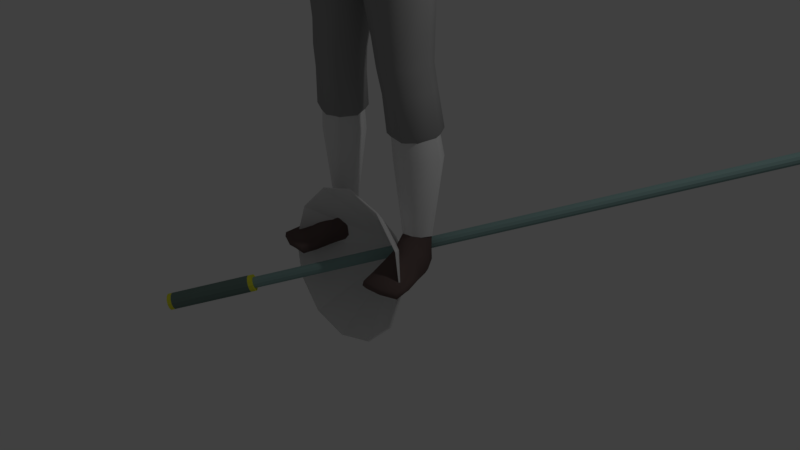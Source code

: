 # Source: Lancer_Var1_.blend  (saved by Blender 2.79.0; exported with 4.5.12 LTS)
import bpy
from mathutils import Matrix  # noqa: F401  (used for matrix-valued properties, if any)

bpy.ops.wm.read_factory_settings(use_empty=True)
scene = bpy.context.scene
scene.name = 'Scene'

# ---- collections
col_collection_1 = bpy.data.collections.new('Collection 1'); scene.collection.children.link(col_collection_1)
col_collection_2 = bpy.data.collections.new('Collection 2'); scene.collection.children.link(col_collection_2)
col_collection_3 = bpy.data.collections.new('Collection 3'); scene.collection.children.link(col_collection_3)
col_collection_4 = bpy.data.collections.new('Collection 4'); scene.collection.children.link(col_collection_4)
col_collection_5 = bpy.data.collections.new('Collection 5'); scene.collection.children.link(col_collection_5)
col_collection_11 = bpy.data.collections.new('Collection 11'); scene.collection.children.link(col_collection_11)
col_collection_12 = bpy.data.collections.new('Collection 12'); scene.collection.children.link(col_collection_12)
col_collection_13 = bpy.data.collections.new('Collection 13'); scene.collection.children.link(col_collection_13)
col_collection_14 = bpy.data.collections.new('Collection 14'); scene.collection.children.link(col_collection_14)
col_collection_15 = bpy.data.collections.new('Collection 15'); scene.collection.children.link(col_collection_15)

# ---- materials (node trees are filled in below, after node groups)
mat_s_skin = bpy.data.materials.new('S_Skin')
mat_s_skin.alpha_threshold = 0.0
mat_s_skin.use_transparent_shadow = False
mat_s_skin.diffuse_color = (0.8, 0.7, 0.34, 1.0)
mat_s_skin.roughness = 0.5
mat_s_skin.line_color = (0.0, 0.0, 0.0, 1.0)
mat_shirt = bpy.data.materials.new('Shirt')
mat_shirt.alpha_threshold = 0.0
mat_shirt.use_transparent_shadow = False
mat_shirt.diffuse_color = (0.5, 0.13, 0.13, 1.0)
mat_shirt.roughness = 0.5
mat_pants = bpy.data.materials.new('Pants')
mat_pants.alpha_threshold = 0.0
mat_pants.use_transparent_shadow = False
mat_pants.diffuse_color = (0.3343, 0.3343, 0.3343, 1.0)
mat_pants.roughness = 0.5
mat_hair = bpy.data.materials.new('Hair')
mat_hair.alpha_threshold = 0.0
mat_hair.use_transparent_shadow = False
mat_hair.diffuse_color = (0.0, 0.0, 0.0, 1.0)
mat_hair.roughness = 0.5
mat_shoes = bpy.data.materials.new('Shoes')
mat_shoes.alpha_threshold = 0.0
mat_shoes.use_transparent_shadow = False
mat_shoes.diffuse_color = (0.1413, 0.09978, 0.09363, 1.0)
mat_shoes.roughness = 0.5
mat_bottom = bpy.data.materials.new('Bottom')
mat_bottom.alpha_threshold = 0.0
mat_bottom.use_transparent_shadow = False
mat_bottom.diffuse_color = (0.15, 0.2215, 0.1996, 1.0)
mat_bottom.roughness = 0.5
mat_rim = bpy.data.materials.new('Rim')
mat_rim.alpha_threshold = 0.0
mat_rim.use_transparent_shadow = False
mat_rim.diffuse_color = (0.8, 0.8, 0.05, 1.0)
mat_rim.roughness = 0.5
mat_staff = bpy.data.materials.new('Staff')
mat_staff.alpha_threshold = 0.0
mat_staff.use_transparent_shadow = False
mat_staff.diffuse_color = (0.25, 0.39, 0.375, 1.0)
mat_staff.roughness = 0.5
mat_staff_out = bpy.data.materials.new('Staff_Out')
mat_staff_out.alpha_threshold = 0.0
mat_staff_out.use_transparent_shadow = False
mat_staff_out.diffuse_color = (0.03583, 0.03583, 0.03583, 1.0)
mat_staff_out.roughness = 0.5
mat_blade = bpy.data.materials.new('Blade')
mat_blade.alpha_threshold = 0.0
mat_blade.use_transparent_shadow = False
mat_blade.diffuse_color = (0.7, 0.75, 0.8, 1.0)
mat_blade.roughness = 0.5

# ---- material node trees

# ---- world
world_world = bpy.data.worlds.new('World'); scene.world = world_world
world_world.color = (0.05088, 0.05088, 0.05088)
world_world.use_sun_shadow = False
world_world.sun_shadow_jitter_overblur = 0.0
world_world.cycles.sampling_method = 'MANUAL'

# ---- cameras
cam_camera = bpy.data.cameras.new('Camera')
cam_camera.clip_end = 100.0
cam_camera.lens = 35.0
cam_camera.sensor_width = 32.0
cam_camera.sensor_height = 18.0
cam_camera.ortho_scale = 7.314
cam_camera.dof.focus_distance = 0.0
cam_camera.dof.aperture_fstop = 128.0

# ---- lights
light_lamp = bpy.data.lights.new('Lamp', 'POINT')
light_lamp.transmission_factor = 0.0
light_lamp.cutoff_distance = 30.0
light_lamp.energy = 100.0
light_lamp.shadow_buffer_clip_start = 1.001
light_lamp.shadow_soft_size = 0.1
light_lamp.shadow_maximum_resolution = 0.006
light_lamp.use_absolute_resolution = True

# ---- meshes
me_cube = bpy.data.meshes.new('Cube')
me_cube.from_pydata([(1.031, 0.5741, 8.912), (1.017, -0.3615, 8.886), (1.685, 0.6433, 13.11), (1.686, -0.1182, 13.03), (0.0, 0.9187, 8.122), (0.0, -0.7402, 8.071), (0.0, 0.6943, 13.67), (0.0, -0.2638, 13.47), (1.097, 0.4021, 10.14), (1.241, 0.4478, 11.27), (1.095, -0.4197, 10.13), (1.238, -0.4118, 11.3), (1.442, -0.3215, 12.2), (0.0, 0.6532, 9.752), (0.0, 0.743, 10.9), (0.0, 1.156, 12.21), (0.0, -1.0, 12.19), (0.0, -1.0, 10.95), (0.0, -0.9282, 9.752), (0.2643, 0.8751, 8.241), (0.2488, -0.6542, 8.18), (0.586, 0.8067, 13.54), (0.5939, -0.4042, 13.28), (0.5693, -0.9282, 9.939), (0.6237, -1.0, 11.13), (0.7754, -1.0, 12.11), (0.7754, 1.198, 12.13), (0.6237, 0.7845, 11.07), (0.5693, 0.6947, 9.939), (0.0, 0.5401, 14.12), (0.0, -0.1475, 13.82), (0.3913, 0.5401, 14.12), (0.3913, -0.1475, 13.82), (1.352, 0.5791, 0.8766), (1.435, 0.2421, 0.9001), (1.015, 0.5044, 0.8745), (1.077, 0.1055, 0.8998), (0.4111, 0.4949, 7.853), (1.015, -0.2644, 8.438), (1.024, 0.4154, 8.448), (0.0, -0.84, 8.92), (1.073, 0.5076, 9.496), (1.066, -0.4141, 9.491), (0.0, 0.9101, 8.928), (0.3694, -0.84, 9.014), (0.3694, 0.9516, 9.022), (0.7115, 0.4483, 5.071), (1.187, -0.03977, 5.052), (2.056, -0.0508, 10.97), (1.192, 0.4174, 5.072), (0.8197, 0.5089, 4.208), (1.334, -0.04009, 4.278), (0.8217, -0.09919, 4.185), (1.335, 0.4837, 4.298), (1.1, 0.3186, 6.788), (0.5651, 0.3569, 6.669), (1.082, -0.1251, 6.746), (0.8853, 0.6936, 2.644), (1.533, 0.06601, 2.671), (1.538, 0.7303, 2.67), (2.4, 0.01671, 10.21), (1.295, 0.4501, 4.664), (0.7331, 0.4873, 4.612), (1.296, -0.1576, 4.651), (0.7037, 0.8079, 8.64), (0.6988, -0.5356, 8.567), (1.079, 0.7006, 13.35), (1.09, -0.3042, 13.18), (0.9198, -0.6665, 10.05), (1.027, -0.6902, 11.22), (1.214, -0.7138, 12.14), (1.204, 1.019, 12.08), (1.015, 0.6341, 11.18), (0.9071, 0.5729, 10.06), (1.188, 0.6059, 0.8708), (1.287, 0.1482, 0.9011), (0.7161, 0.5338, 8.166), (0.7235, -0.4359, 8.162), (0.8076, 0.7423, 9.305), (0.816, -0.6322, 9.291), (0.9803, 0.5125, 5.067), (0.9921, -0.1515, 5.048), (1.11, 0.5956, 4.264), (1.123, -0.1626, 4.23), (0.8606, -0.2062, 6.692), (0.8505, 0.3795, 6.73), (1.25, 0.8405, 2.66), (1.258, -0.04387, 2.653), (1.065, -0.2876, 4.622), (1.05, 0.5645, 4.641), (1.241, 0.09884, 9.043), (1.749, 0.3015, 13.23), (0.0, 0.1126, 8.01), (1.261, 0.01298, 10.16), (1.419, 0.04293, 11.3), (1.481, 0.2403, 12.1), (0.1484, 0.1076, 8.104), (0.6289, 0.2125, 13.65), (0.4981, 0.2141, 13.97), (1.518, 0.4392, 0.8903), (0.9527, 0.2724, 0.8877), (1.215, 0.09152, 8.578), (0.3043, 0.1005, 7.751), (1.268, 0.04902, 9.583), (1.353, 0.1964, 5.065), (0.6023, 0.1694, 5.046), (1.515, 0.2279, 4.317), (0.6809, 0.2006, 4.177), (0.4956, 0.1004, 6.625), (1.246, 0.1135, 6.791), (1.741, 0.4019, 2.68), (0.733, 0.3354, 2.633), (0.5918, 0.1431, 4.58), (1.485, 0.1536, 4.675), (1.087, 0.2382, 13.48), (1.691, 0.7191, 12.66), (1.691, -0.2472, 12.65), (0.0, 1.06, 12.96), (0.0, -0.7414, 12.83), (0.6493, 1.102, 12.93), (0.6493, -0.7414, 12.79), (1.168, -0.5451, 12.78), (1.163, 0.921, 12.83), (1.416, 0.6951, 12.14), (2.016, -0.2039, 12.09), (2.023, 0.6772, 12.1), (2.327, 0.2964, 12.47), (1.74, 0.5417, 11.69), (1.729, 0.2407, 11.55), (2.224, 0.6081, 12.42), (2.188, -0.08623, 12.37), (2.646, -0.03967, 10.3), (2.75, 0.5134, 10.17), (2.98, 0.2467, 10.26), (2.454, 0.4651, 10.12), (2.361, 0.2608, 10.08), (2.952, 0.4622, 10.26), (2.839, 0.01078, 10.34), (3.166, -0.741, 8.483), (3.123, -0.3832, 8.266), (3.386, -0.4947, 8.381), (2.972, -0.766, 8.452), (2.938, -0.4852, 8.296), (2.891, -0.6472, 8.32), (3.312, -0.3665, 8.319), (3.319, -0.6792, 8.487), (3.16, -0.3062, 9.435), (3.272, 0.07707, 9.295), (2.779, 0.05723, 9.107), (3.072, 0.1207, 9.188), (3.303, -0.112, 9.356), (2.725, -0.3203, 9.267), (2.97, -0.3671, 9.382), (2.691, -0.1238, 9.11), (2.679, 0.2705, 11.37), (2.527, -0.02791, 11.37), (2.392, 0.5996, 11.1), (2.611, 0.535, 11.31), (2.328, -0.1165, 11.21), (2.018, 0.2519, 10.8), (2.078, 0.5033, 10.86), (3.024, -1.368, 7.21), (3.048, -0.926, 8.272), (3.031, -0.8196, 6.917), (3.155, -0.4113, 8.11), (3.081, -1.368, 7.197), (3.269, -0.9242, 8.295), (3.067, -0.8196, 6.909), (3.314, -0.4342, 8.125), (3.378, -1.117, 7.755), (3.389, -0.5291, 7.431), (3.442, -0.5291, 7.44), (3.463, -1.117, 7.77), (3.242, -0.6771, 7.137), (3.286, -0.6771, 7.138), (3.303, -1.243, 7.472), (3.233, -1.243, 7.471), (3.205, -1.052, 8.103), (3.346, -0.4208, 7.792), (3.437, -0.4222, 7.81), (3.473, -1.03, 8.099), (2.99, -1.048, 6.933), (2.998, -1.284, 7.096), (2.927, -0.7421, 8.166), (2.997, -0.5092, 8.125), (3.099, -1.284, 7.073), (3.104, -1.048, 6.907), (3.39, -0.5435, 8.2), (3.346, -0.8054, 8.289), (3.498, -0.722, 7.554), (3.49, -0.9822, 7.699), (3.34, -0.9822, 7.672), (3.328, -0.722, 7.524), (3.2, -1.11, 7.392), (3.19, -0.8543, 7.241), (3.333, -0.8543, 7.243), (3.326, -1.11, 7.393), (3.534, -0.6208, 7.917), (3.52, -0.8905, 8.042), (3.189, -0.9018, 8.007), (3.239, -0.6163, 7.86), (2.939, -1.408, 7.411), (2.933, -1.261, 7.794), (2.942, -1.317, 7.365), (2.924, -1.12, 7.724), (3.016, -1.406, 7.425), (3.11, -1.256, 7.776), (3.022, -1.32, 7.377), (3.059, -1.125, 7.705), (1.094, -1.041, 0.008696), (1.088, -1.082, 0.1547), (0.9976, 0.595, 0.02649), (0.9759, 0.6106, 0.4114), (1.857, -0.8837, 0.008695), (1.879, -0.919, 0.1547), (1.274, 0.657, 0.02607), (1.278, 0.681, 0.4107), (0.9822, -0.2211, 0.04115), (0.9994, -0.1219, 0.4899), (1.635, -0.08615, 0.04115), (1.517, -0.01299, 0.4978), (0.9124, 0.2288, 0.4424), (1.472, 0.3244, 0.01419), (0.9688, 0.2203, 0.01419), (1.512, 0.3606, 0.4418), (1.141, 0.6576, 0.02365), (1.126, 0.7169, 0.4062), (1.485, -1.006, 0.005868), (1.494, -1.049, 0.1573), (1.296, -0.1048, 0.5327), (1.309, -0.1576, 0.03525), (1.219, 0.282, 0.005708), (1.07, -1.091, 0.06887), (0.9807, 0.6342, 0.1215), (1.272, 0.7047, 0.1224), (1.899, -0.9201, 0.06887), (1.694, -0.07258, 0.1253), (0.9223, -0.2322, 0.1253), (1.516, 0.3439, 0.1064), (0.9212, 0.221, 0.1064), (1.502, -1.089, 0.06884), (1.125, 0.7337, 0.1273), (1.036, -0.7172, 0.01218), (1.801, -0.5774, 0.2187), (1.025, -0.7378, 0.2187), (1.783, -0.5628, 0.01218), (1.417, -0.6788, 0.2418), (1.413, -0.6577, 0.003699), (0.9707, -0.7452, 0.07912), (1.853, -0.5627, 0.07912), (0.2747, 0.717, 15.63), (0.7335, -0.3418, 15.56), (0.2909, -0.4498, 14.12), (0.3491, -0.4101, 16.12), (0.3401, 0.3252, 16.12), (0.4336, 0.1768, 14.3), (0.2544, -0.8831, 14.55), (0.2806, -0.8525, 15.56), (0.6754, -0.3501, 14.7), (0.664, 0.2746, 14.87), (0.7154, 0.29, 15.61), (0.2544, 0.6746, 14.88), (0.2921, 0.5794, 15.9), (0.4869, 0.4943, 14.91), (0.5263, 0.2499, 14.53), (0.6198, -0.365, 15.89), (0.4869, -0.6583, 14.61), (0.2537, -0.7626, 14.08), (0.375, 0.4766, 14.44), (0.5253, 0.5297, 15.58), (0.5325, -0.3733, 14.32), (0.6034, 0.2841, 15.9), (0.5341, -0.6333, 15.5), (0.3009, -0.7116, 15.87), (0.0, -0.4382, 16.22), (0.0, 0.3548, 16.2), (0.3787, -0.03946, 16.24), (0.0, -0.495, 14.03), (0.3977, -0.1748, 14.2), (0.2708, -0.8904, 15.14), (0.0, -0.9746, 14.53), (0.0, -0.944, 15.62), (0.7366, -0.3378, 15.16), (0.7222, 0.2977, 15.25), (0.7586, -0.02238, 14.79), (0.8183, -0.02385, 15.63), (0.2693, 0.742, 15.3), (0.0, 0.7514, 14.85), (0.0, 0.7938, 15.67), (0.4302, -0.6157, 14.29), (0.4951, -0.5817, 15.76), (0.4302, 0.4216, 14.63), (0.4853, 0.4694, 15.8), (0.5204, 0.5399, 15.26), (0.5884, -0.1067, 14.42), (0.6779, -0.03556, 15.97), (0.5226, -0.6431, 15.1), (0.8338, -0.01568, 15.23), (0.0, 0.5228, 14.43), (0.0, 0.6337, 15.95), (0.0, -0.8248, 14.0), (0.0, -0.7696, 15.94), (-1.863e-09, -0.03946, 16.35), (0.0, -0.1791, 14.13), (0.0, -0.9996, 15.18), (1.863e-09, 0.8291, 15.33), (0.0, 0.6282, 13.84), (0.4769, 0.6282, 13.85), (0.4769, -0.1963, 13.6), (0.0, -0.1963, 13.59), (0.5579, 0.2115, 13.76), (0.41, -0.3109, 7.806), (0.5731, -0.1612, 6.625), (0.7372, -0.1983, 4.594), (0.7187, -0.1017, 5.049), (0.8827, 0.0004909, 2.639), (1.761, -0.1387, 11.72)], [], [(45, 19, 4, 43), (120, 22, 7, 118), (307, 306, 29, 31), (96, 20, 5, 92), (44, 23, 18, 40), (23, 24, 17, 18), (24, 25, 16, 17), (119, 26, 15, 117), (26, 27, 14, 15), (27, 28, 13, 14), (103, 93, 10, 42), (93, 94, 11, 10), (94, 95, 12, 11), (72, 73, 28, 27), (71, 72, 27, 26), (122, 71, 26, 119), (69, 70, 25, 24), (68, 69, 24, 23), (79, 68, 23, 44), (111, 57, 35, 100), (114, 97, 22, 67), (121, 67, 22, 120), (78, 64, 19, 45), (32, 278, 303, 30), (310, 307, 31, 98), (309, 308, 32, 30), (110, 58, 34, 99), (87, 315, 36, 75), (86, 59, 33, 74), (64, 0, 39, 76), (65, 20, 311, 77), (90, 1, 38, 101), (96, 19, 37, 102), (73, 78, 45, 28), (65, 79, 44, 20), (90, 103, 42, 1), (20, 44, 40, 5), (28, 45, 43, 13), (85, 54, 49, 80), (84, 312, 314, 81), (109, 56, 47, 104), (108, 55, 46, 105), (89, 61, 53, 82), (88, 313, 52, 83), (113, 63, 51, 106), (112, 62, 50, 107), (102, 37, 55, 108), (101, 38, 56, 109), (77, 311, 312, 84), (76, 39, 54, 85), (82, 53, 59, 86), (83, 52, 315, 87), (106, 51, 58, 110), (107, 50, 57, 111), (105, 46, 62, 112), (104, 47, 63, 113), (81, 314, 313, 88), (80, 49, 61, 89), (46, 80, 89, 62), (47, 81, 88, 63), (51, 83, 87, 58), (50, 82, 86, 57), (37, 76, 85, 55), (38, 77, 84, 56), (63, 88, 83, 51), (62, 89, 82, 50), (56, 84, 81, 47), (55, 85, 80, 46), (1, 42, 79, 65), (8, 41, 78, 73), (1, 65, 77, 38), (19, 64, 76, 37), (57, 86, 74, 35), (58, 87, 75, 34), (41, 0, 64, 78), (116, 3, 67, 121), (91, 114, 67, 3), (42, 10, 68, 79), (10, 11, 69, 68), (11, 12, 70, 69), (115, 123, 71, 122), (123, 9, 72, 71), (9, 8, 73, 72), (2, 66, 114, 91), (49, 104, 113, 61), (314, 105, 112, 313), (52, 107, 111, 315), (53, 106, 110, 59), (39, 101, 109, 54), (311, 102, 108, 312), (313, 112, 107, 52), (61, 113, 106, 53), (312, 108, 105, 314), (54, 109, 104, 49), (0, 41, 103, 90), (20, 96, 102, 311), (0, 90, 101, 39), (59, 110, 99, 33), (308, 310, 98, 32), (98, 255, 278, 32), (66, 21, 97, 114), (315, 111, 100, 36), (9, 123, 95, 94), (8, 9, 94, 93), (41, 8, 93, 103), (19, 96, 92, 4), (2, 115, 122, 66), (12, 116, 121, 70), (70, 121, 120, 25), (66, 122, 119, 21), (21, 119, 117, 6), (25, 120, 118, 16), (158, 48, 60, 131), (157, 154, 133, 136), (154, 155, 137, 133), (156, 157, 136, 132), (116, 12, 316, 124), (3, 116, 124, 130), (12, 95, 128, 316), (95, 123, 127, 128), (123, 115, 125, 127), (115, 2, 129, 125), (91, 3, 130, 126), (2, 91, 126, 129), (147, 150, 140, 144), (150, 146, 145, 140), (149, 147, 144, 139), (148, 149, 139, 142), (155, 158, 131, 137), (48, 159, 135, 60), (159, 160, 134, 135), (160, 156, 132, 134), (143, 183, 162, 141), (142, 184, 183, 143), (139, 164, 184, 142), (144, 168, 164, 139), (152, 151, 141, 138), (146, 152, 138, 145), (151, 153, 143, 141), (153, 148, 142, 143), (135, 134, 148, 153), (60, 135, 153, 151), (137, 131, 152, 146), (131, 60, 151, 152), (134, 132, 149, 148), (132, 136, 147, 149), (133, 137, 146, 150), (136, 133, 150, 147), (127, 125, 156, 160), (128, 127, 160, 159), (316, 128, 159, 48), (130, 124, 158, 155), (125, 129, 157, 156), (126, 130, 155, 154), (129, 126, 154, 157), (124, 316, 48, 158), (200, 184, 164, 178), (178, 164, 168, 179), (198, 188, 166, 180), (180, 166, 162, 177), (182, 185, 165, 161), (140, 187, 168, 144), (175, 172, 169, 176), (196, 190, 172, 175), (173, 170, 171, 174), (194, 192, 170, 173), (181, 194, 173, 163), (163, 173, 174, 167), (185, 196, 175, 165), (165, 175, 176, 161), (172, 180, 177, 169), (190, 198, 180, 172), (170, 178, 179, 171), (192, 200, 178, 170), (169, 177, 199, 191), (191, 199, 200, 192), (171, 179, 197, 189), (189, 197, 198, 190), (167, 174, 195, 186), (186, 195, 196, 185), (161, 176, 193, 182), (182, 193, 194, 181), (176, 169, 191, 193), (193, 191, 192, 194), (174, 171, 189, 195), (195, 189, 190, 196), (145, 188, 187, 140), (138, 166, 188, 145), (163, 167, 186, 181), (181, 186, 185, 182), (179, 168, 187, 197), (197, 187, 188, 198), (199, 183, 184, 200), (201, 202, 204, 203), (203, 204, 208, 207), (207, 208, 206, 205), (205, 206, 202, 201), (203, 207, 205, 201), (206, 208, 199, 177), (204, 202, 162, 183), (202, 206, 177, 162), (208, 204, 183, 199), (141, 162, 166, 138), (239, 221, 212, 233), (241, 226, 216, 234), (249, 243, 214, 235), (240, 228, 210, 232), (247, 245, 213, 227), (246, 244, 210, 228), (231, 222, 219, 230), (238, 224, 220, 236), (248, 244, 218, 237), (234, 216, 224, 238), (225, 215, 222, 231), (237, 218, 221, 239), (211, 225, 231, 223), (223, 231, 230, 217), (243, 246, 228, 214), (242, 247, 227, 209), (235, 214, 228, 240), (233, 212, 226, 241), (99, 224, 216, 33), (33, 216, 226, 74), (74, 226, 212, 35), (35, 212, 221, 100), (100, 221, 218, 36), (36, 218, 229, 75), (75, 229, 220, 34), (34, 220, 224, 99), (211, 233, 241, 225), (213, 235, 240, 227), (217, 237, 239, 223), (215, 234, 238, 222), (242, 248, 237, 217), (222, 238, 236, 219), (227, 240, 232, 209), (245, 249, 235, 213), (225, 241, 234, 215), (223, 239, 233, 211), (219, 236, 249, 245), (209, 232, 248, 242), (217, 230, 247, 242), (220, 229, 246, 243), (232, 210, 244, 248), (229, 218, 244, 246), (230, 219, 245, 247), (236, 220, 243, 249), (250, 286, 305, 288), (250, 288, 299, 262), (250, 262, 292, 269), (250, 269, 293, 286), (251, 282, 297, 285), (251, 285, 295, 265), (251, 265, 290, 272), (251, 272, 296, 282), (252, 277, 303, 278), (252, 278, 294, 270), (252, 270, 289, 267), (252, 267, 300, 277), (253, 265, 295, 276), (253, 276, 302, 274), (253, 274, 301, 273), (253, 273, 290, 265), (254, 271, 292, 262), (254, 262, 299, 275), (254, 275, 302, 276), (254, 276, 295, 271), (31, 268, 255, 98), (255, 268, 291, 264), (255, 264, 294, 278), (29, 298, 268, 31), (256, 267, 289, 266), (256, 266, 296, 279), (256, 279, 304, 280), (256, 280, 300, 267), (257, 279, 296, 272), (257, 272, 290, 273), (257, 273, 301, 281), (257, 281, 304, 279), (258, 270, 294, 284), (258, 284, 297, 282), (258, 282, 296, 266), (258, 266, 289, 270), (259, 264, 291, 263), (259, 263, 293, 283), (259, 283, 297, 284), (259, 284, 294, 264), (260, 283, 293, 269), (260, 269, 292, 271), (260, 271, 295, 285), (260, 285, 297, 283), (261, 268, 298, 287), (261, 287, 305, 286), (261, 286, 293, 263), (261, 263, 291, 268), (22, 97, 310, 308), (7, 22, 308, 309), (97, 21, 307, 310), (21, 6, 306, 307)])
me_cube.polygons.foreach_set('use_smooth', [True] * 299)
me_cube.materials.append(mat_s_skin)
me_cube.use_remesh_preserve_volume = False
me_cube.use_remesh_preserve_attributes = False
me_cube.use_mirror_x = True
me_cube.update()
me_cube_002 = bpy.data.meshes.new('Cube.002')
me_cube_002.from_pydata([(1.758, 0.7016, 13.09), (1.761, -0.1867, 13.02), (0.0, 0.9425, 13.53), (0.0, -0.5358, 13.25), (1.228, 0.4719, 10.19), (1.356, 0.5189, 11.2), (1.235, -0.4615, 10.18), (1.367, -0.4446, 11.24), (1.529, -0.392, 12.06), (0.0, 0.8615, 9.852), (0.0, 0.9476, 10.94), (0.0, 1.223, 12.09), (0.0, -1.098, 12.11), (0.0, -1.133, 10.99), (0.0, -1.07, 9.834), (0.6193, 0.841, 13.56), (0.6218, -0.4384, 13.35), (0.5697, -1.03, 9.949), (0.6549, -1.088, 11.09), (0.7402, -1.068, 12.11), (0.7256, 1.247, 12.09), (0.6349, 0.9401, 11.03), (0.5449, 0.8595, 9.966), (0.0, -1.047, 9.084), (1.198, 0.5577, 9.086), (1.207, -0.4623, 9.084), (0.0, 1.037, 9.094), (0.4458, -0.9962, 9.083), (0.4168, 1.048, 9.092), (2.009, -0.126, 10.94), (2.332, -0.1094, 10.16), (1.159, 0.7607, 13.39), (1.165, -0.3451, 13.26), (0.9955, -0.7732, 10.08), (1.113, -0.7975, 11.18), (1.245, -0.7912, 12.12), (1.217, 1.065, 12.05), (1.084, 0.7858, 11.12), (0.9637, 0.7184, 10.1), (0.8656, 0.8697, 9.089), (0.8983, -0.7776, 9.083), (1.81, 0.2781, 13.23), (1.382, 0.01768, 10.22), (1.492, 0.05907, 11.22), (1.519, 0.2029, 11.84), (0.7357, 0.1993, 13.67), (1.367, 0.04793, 9.085), (1.168, 0.2198, 13.54), (1.681, 0.8591, 12.61), (1.703, -0.3948, 12.61), (0.0, 1.162, 12.99), (0.0, -0.8339, 12.85), (0.6654, 1.185, 12.94), (0.6715, -0.8328, 12.84), (1.229, -0.6411, 12.79), (1.214, 1.031, 12.82), (1.493, 0.755, 12.0), (2.039, -0.3088, 12.04), (2.033, 0.7838, 12.03), (2.389, 0.2809, 12.47), (1.706, 0.6336, 11.63), (1.629, 0.2292, 11.49), (2.282, 0.6684, 12.38), (2.258, -0.142, 12.35), (2.642, -0.214, 10.31), (2.747, 0.5985, 10.14), (3.093, 0.194, 10.34), (2.4, 0.5047, 10.03), (2.25, 0.2149, 10.02), (3.027, 0.4977, 10.27), (2.922, -0.1103, 10.38), (3.129, -0.7993, 8.682), (3.127, -0.2249, 8.324), (3.481, -0.4426, 8.566), (2.859, -0.7652, 8.593), (2.85, -0.322, 8.363), (2.749, -0.5604, 8.438), (3.378, -0.2254, 8.448), (3.368, -0.6871, 8.677), (3.221, -0.3919, 9.467), (3.318, 0.1423, 9.271), (2.708, 0.1214, 9.076), (3.039, 0.2207, 9.144), (3.386, -0.1227, 9.38), (2.647, -0.4133, 9.287), (2.946, -0.4907, 9.423), (2.56, -0.1407, 9.11), (2.776, 0.2585, 11.4), (2.612, -0.1032, 11.38), (2.387, 0.7165, 11.1), (2.682, 0.6065, 11.32), (2.336, -0.2364, 11.2), (1.912, 0.2459, 10.78), (2.032, 0.5849, 10.85), (3.171, -0.354, 8.247), (1.727, -0.2152, 11.67)], [(94, 72)], [(53, 16, 3, 51), (27, 17, 14, 23), (17, 18, 13, 14), (18, 19, 12, 13), (52, 20, 11, 50), (20, 21, 10, 11), (21, 22, 9, 10), (46, 42, 6, 25), (42, 43, 7, 6), (43, 44, 8, 7), (37, 38, 22, 21), (36, 37, 21, 20), (55, 36, 20, 52), (34, 35, 19, 18), (33, 34, 18, 17), (40, 33, 17, 27), (47, 45, 16, 32), (54, 32, 16, 53), (38, 39, 28, 22), (22, 28, 26, 9), (4, 24, 39, 38), (49, 1, 32, 54), (41, 47, 32, 1), (25, 6, 33, 40), (6, 7, 34, 33), (7, 8, 35, 34), (48, 56, 36, 55), (56, 5, 37, 36), (5, 4, 38, 37), (0, 31, 47, 41), (31, 15, 45, 47), (5, 56, 44, 43), (4, 5, 43, 42), (24, 4, 42, 46), (0, 48, 55, 31), (8, 49, 54, 35), (35, 54, 53, 19), (31, 55, 52, 15), (15, 52, 50, 2), (19, 53, 51, 12), (91, 29, 30, 64), (90, 87, 66, 69), (87, 88, 70, 66), (89, 90, 69, 65), (49, 8, 95, 57), (1, 49, 57, 63), (8, 44, 61, 95), (44, 56, 60, 61), (56, 48, 58, 60), (48, 0, 62, 58), (41, 1, 63, 59), (0, 41, 59, 62), (80, 83, 73, 77), (83, 79, 78, 73), (82, 80, 77, 72), (81, 82, 72, 75), (88, 91, 64, 70), (29, 92, 68, 30), (92, 93, 67, 68), (93, 89, 65, 67), (85, 84, 74, 71), (79, 85, 71, 78), (84, 86, 76, 74), (86, 81, 75, 76), (68, 67, 81, 86), (30, 68, 86, 84), (70, 64, 85, 79), (64, 30, 84, 85), (67, 65, 82, 81), (65, 69, 80, 82), (66, 70, 79, 83), (69, 66, 83, 80), (60, 58, 89, 93), (61, 60, 93, 92), (95, 61, 92, 29), (63, 57, 91, 88), (58, 62, 90, 89), (59, 63, 88, 87), (62, 59, 87, 90), (57, 95, 29, 91)])
me_cube_002.polygons.foreach_set('use_smooth', [True] * 80)
me_cube_002.materials.append(mat_shirt)
me_cube_002.use_remesh_preserve_volume = False
me_cube_002.use_remesh_preserve_attributes = False
me_cube_002.use_mirror_x = True
me_cube_002.update()
me_cube_001 = bpy.data.meshes.new('Cube.001')
me_cube_001.from_pydata([(1.206, 0.6564, 8.907), (1.2, -0.4575, 8.875), (0.0, 1.018, 8.126), (0.0, -0.8607, 8.083), (0.3107, 0.9403, 8.214), (0.2855, -0.7251, 8.028), (0.2154, 0.7631, 7.712), (1.292, -0.5016, 8.276), (1.304, 0.6586, 8.28), (0.0, -0.9065, 9.108), (1.167, 0.5455, 9.115), (1.169, -0.4325, 9.11), (0.0, 1.018, 9.11), (0.4312, -0.8814, 9.107), (0.4151, 1.009, 9.109), (0.5232, 0.6367, 5.173), (1.393, -0.2622, 5.218), (1.383, 0.6192, 5.236), (0.7085, 0.6401, 4.065), (1.485, -0.157, 4.118), (0.7226, -0.2134, 4.015), (1.475, 0.6317, 4.168), (1.387, 0.6539, 6.78), (0.3052, 0.6847, 6.573), (1.392, -0.4289, 6.736), (0.9536, 0.5996, 2.919), (1.453, 0.1184, 2.935), (1.446, 0.6165, 2.955), (1.416, 0.5761, 4.681), (0.6299, 0.6001, 4.596), (1.423, -0.2511, 4.654), (0.8141, 0.9431, 8.618), (0.813, -0.7243, 8.565), (0.8203, 0.8939, 7.992), (0.8123, -0.7504, 7.979), (0.8393, 0.8523, 9.111), (0.8528, -0.7162, 9.108), (0.9828, 0.7817, 5.209), (1.004, -0.4517, 5.186), (1.118, 0.7862, 4.128), (1.146, -0.327, 4.058), (0.9009, -0.6516, 6.628), (0.8843, 0.8484, 6.683), (1.211, 0.7064, 2.942), (1.226, 0.01245, 2.912), (1.074, -0.428, 4.609), (1.051, 0.7401, 4.646), (1.418, 0.09719, 9.02), (0.0, 0.1091, 7.861), (0.03318, 0.1185, 7.889), (1.553, 0.08828, 8.408), (0.009649, 0.1044, 7.608), (1.332, 0.05089, 9.113), (1.61, 0.186, 5.239), (0.3255, 0.1596, 5.139), (1.681, 0.2416, 4.17), (0.5252, 0.2098, 4.017), (0.1088, 0.1098, 6.513), (1.653, 0.1208, 6.803), (1.569, 0.3702, 2.954), (0.8393, 0.334, 2.901), (0.4433, 0.1504, 4.556), (1.625, 0.1643, 4.688), (0.2018, -0.5713, 7.679), (0.3086, -0.4678, 6.52), (0.6431, -0.2953, 4.567), (0.53, -0.3131, 5.148), (0.9602, 0.08045, 2.898), (0.0, -0.3524, 9.124), (0.8832, 0.2644, 9.124), (0.8822, -0.1505, 9.124), (0.0, 0.4645, 9.124), (0.5662, -0.3413, 9.124), (0.5604, 0.4603, 9.124), (0.7429, 0.3936, 9.124), (0.7478, -0.2704, 9.124), (0.9522, 0.05526, 9.124), (1.574, 0.7482, 3.3), (0.7622, 0.7299, 3.228), (1.585, -0.07645, 3.262), (1.215, -0.2525, 3.218), (1.189, 0.9005, 3.273), (0.5723, 0.2875, 3.193), (1.781, 0.3404, 3.3), (0.7742, -0.1383, 3.189)], [], [(14, 4, 2, 12), (49, 5, 3, 48), (35, 31, 4, 14), (31, 0, 8, 33), (32, 5, 63, 34), (47, 1, 7, 50), (49, 4, 6, 51), (32, 36, 13, 5), (47, 52, 11, 1), (5, 13, 9, 3), (42, 22, 17, 37), (41, 64, 66, 38), (58, 24, 16, 53), (57, 23, 15, 54), (46, 28, 21, 39), (45, 65, 20, 40), (62, 30, 19, 55), (61, 29, 18, 56), (51, 6, 23, 57), (50, 7, 24, 58), (34, 63, 64, 41), (33, 8, 22, 42), (81, 77, 27, 43), (80, 84, 67, 44), (83, 79, 26, 59), (82, 78, 25, 60), (54, 15, 29, 61), (53, 16, 30, 62), (38, 66, 65, 45), (37, 17, 28, 46), (15, 37, 46, 29), (16, 38, 45, 30), (79, 80, 44, 26), (78, 81, 43, 25), (6, 33, 42, 23), (7, 34, 41, 24), (30, 45, 40, 19), (29, 46, 39, 18), (24, 41, 38, 16), (23, 42, 37, 15), (1, 11, 36, 32), (1, 32, 34, 7), (4, 31, 33, 6), (10, 0, 31, 35), (17, 53, 62, 28), (66, 54, 61, 65), (84, 82, 60, 67), (77, 83, 59, 27), (8, 50, 58, 22), (63, 51, 57, 64), (65, 61, 56, 20), (28, 62, 55, 21), (64, 57, 54, 66), (22, 58, 53, 17), (0, 10, 52, 47), (5, 49, 51, 63), (0, 47, 50, 8), (4, 49, 48, 2), (52, 10, 69, 76), (9, 13, 72, 68), (14, 12, 71, 73), (35, 14, 73, 74), (10, 35, 74, 69), (13, 36, 75, 72), (36, 11, 70, 75), (11, 52, 76, 70), (21, 55, 83, 77), (20, 56, 82, 84), (18, 39, 81, 78), (19, 40, 80, 79), (56, 18, 78, 82), (55, 19, 79, 83), (40, 20, 84, 80), (39, 21, 77, 81)])
me_cube_001.polygons.foreach_set('use_smooth', [True] * 74)
me_cube_001.materials.append(mat_pants)
me_cube_001.use_remesh_preserve_volume = False
me_cube_001.use_remesh_preserve_attributes = False
me_cube_001.use_mirror_x = True
me_cube_001.update()
me_cube_003 = bpy.data.meshes.new('Cube.003')
me_cube_003.from_pydata([(1.277, 0.5177, 10.13), (1.425, 0.5537, 11.25), (1.28, -0.5247, 10.11), (1.427, -0.5084, 11.27), (0.0, 1.201, 9.753), (0.0, 1.201, 10.9), (0.0, 1.336, 12.21), (0.0, -1.209, 12.24), (0.0, -1.214, 10.95), (0.0, -1.141, 9.733), (0.6565, 0.9374, 13.58), (0.6562, -0.5435, 13.37), (0.6395, -1.129, 9.916), (0.6895, -1.203, 11.12), (0.8379, -1.202, 12.14), (0.7787, 1.29, 12.12), (0.6677, 1.178, 11.06), (0.6368, 1.172, 9.929), (0.0, -1.053, 8.898), (1.238, 0.6436, 9.089), (1.245, -0.5307, 9.083), (0.0, 1.201, 8.931), (0.4123, -1.048, 8.987), (0.399, 1.181, 9.016), (1.146, 0.845, 13.4), (1.153, -0.3674, 13.25), (1.069, -0.8186, 10.03), (1.283, -0.7008, 11.61), (1.321, -0.8735, 12.17), (1.224, 1.151, 12.06), (1.137, 0.8309, 11.34), (1.05, 0.8159, 10.04), (0.9451, 0.8204, 9.07), (0.9497, -0.7963, 9.071), (1.475, 0.01323, 10.15), (1.631, 0.0455, 11.28), (0.7039, 0.183, 13.7), (1.482, 0.05367, 9.054), (1.162, 0.2076, 13.6), (0.0, 1.242, 12.96), (0.0, -0.7715, 13.25), (0.6586, 1.181, 12.96), (0.409, -0.8119, 13.28), (1.242, -0.6878, 12.78), (1.174, 1.132, 12.86)], [], [(22, 12, 9, 18), (12, 13, 8, 9), (13, 14, 7, 8), (41, 15, 6, 39), (15, 16, 5, 6), (16, 17, 4, 5), (37, 34, 2, 20), (34, 35, 3, 2), (30, 31, 17, 16), (29, 30, 16, 15), (44, 29, 15, 41), (27, 28, 14, 13), (26, 27, 13, 12), (33, 26, 12, 22), (38, 36, 11, 25), (43, 25, 11, 42), (31, 32, 23, 17), (17, 23, 21, 4), (0, 19, 32, 31), (20, 2, 26, 33), (2, 3, 27, 26), (1, 0, 31, 30), (24, 10, 36, 38), (0, 1, 35, 34), (19, 0, 34, 37), (28, 43, 42, 14), (24, 44, 41, 10), (14, 42, 40, 7)])
me_cube_003.polygons.foreach_set('use_smooth', [True] * 28)
me_cube_003.materials.append(None)
me_cube_003.use_remesh_preserve_volume = False
me_cube_003.use_remesh_preserve_attributes = False
me_cube_003.use_mirror_x = True
me_cube_003.update()
me_cube_005 = bpy.data.meshes.new('Cube.005')
me_cube_005.from_pydata([(0.2747, 0.717, 15.63), (0.7335, -0.3418, 15.56), (0.3491, -0.4101, 16.12), (0.3401, 0.3252, 16.12), (0.1837, -0.9206, 15.51), (0.664, 0.2746, 14.87), (0.7154, 0.29, 15.61), (0.2544, 0.6746, 14.88), (0.2921, 0.5794, 15.9), (0.4829, 0.3967, 14.79), (0.6198, -0.365, 15.89), (0.375, 0.4766, 14.44), (0.5253, 0.5297, 15.58), (0.6034, 0.2841, 15.9), (0.5341, -0.6333, 15.5), (0.3009, -0.7116, 15.87), (0.3787, -0.03946, 16.24), (0.7817, -0.2949, 15.32), (0.7161, 0.1622, 15.09), (0.8183, -0.02385, 15.63), (0.2693, 0.742, 15.3), (0.4951, -0.5817, 15.76), (0.4302, 0.4216, 14.63), (0.4853, 0.4694, 15.8), (0.5204, 0.5399, 15.26), (0.6779, -0.03556, 15.97), (0.5871, -0.5227, 15.16), (0.8338, -0.01568, 15.23), (-0.2747, 0.717, 15.63), (-0.7335, -0.3418, 15.56), (-0.3491, -0.4101, 16.12), (-0.3401, 0.3252, 16.12), (-0.2806, -0.8525, 15.56), (-0.664, 0.2746, 14.87), (-0.7154, 0.29, 15.61), (-0.2544, 0.6746, 14.88), (-0.2921, 0.5794, 15.9), (-0.5577, 0.48, 14.79), (-0.6198, -0.365, 15.89), (-0.375, 0.4766, 14.44), (-0.5253, 0.5297, 15.58), (-0.6034, 0.2841, 15.9), (-0.4436, -0.6609, 15.43), (-0.3009, -0.7116, 15.87), (0.0, -0.4382, 16.22), (0.0, 0.3548, 16.2), (-0.3787, -0.03946, 16.24), (-0.05142, -0.9272, 15.71), (-0.7452, -0.2517, 15.14), (-0.7194, 0.1677, 15.13), (-0.8183, -0.02385, 15.63), (-0.2693, 0.742, 15.3), (0.0, 0.7514, 14.85), (0.0, 0.7938, 15.67), (-0.4951, -0.5817, 15.76), (-0.4302, 0.4216, 14.63), (-0.4853, 0.4694, 15.8), (-0.5204, 0.5399, 15.26), (-0.6779, -0.03556, 15.97), (-0.5252, -0.551, 15.18), (-0.8338, -0.01568, 15.23), (-0.007253, 0.5386, 14.3), (0.0, 0.6337, 15.95), (0.0, -0.7696, 15.94), (0.0, -0.03946, 16.35), (0.0, 0.8291, 15.33)], [], [(0, 20, 65, 53), (0, 53, 62, 8), (0, 8, 23, 12), (0, 12, 24, 20), (1, 17, 27, 19), (1, 19, 25, 10), (1, 10, 21, 14), (1, 14, 26, 17), (2, 10, 25, 16), (2, 16, 64, 44), (2, 44, 63, 15), (2, 15, 21, 10), (3, 13, 23, 8), (3, 8, 62, 45), (3, 45, 64, 16), (3, 16, 25, 13), (4, 14, 21, 15), (4, 15, 63, 47), (5, 9, 24, 18), (6, 18, 24, 12), (6, 12, 23, 13), (6, 13, 25, 19), (6, 19, 27, 18), (7, 11, 61, 52), (7, 52, 65, 20), (7, 20, 24, 9), (7, 9, 22, 11), (28, 53, 65, 51), (28, 36, 62, 53), (28, 40, 56, 36), (28, 51, 57, 40), (29, 50, 60, 48), (29, 38, 58, 50), (29, 42, 54, 38), (29, 48, 59, 42), (30, 46, 58, 38), (30, 44, 64, 46), (30, 43, 63, 44), (30, 38, 54, 43), (31, 36, 56, 41), (31, 45, 62, 36), (31, 46, 64, 45), (31, 41, 58, 46), (32, 43, 54, 42), (32, 47, 63, 43), (33, 49, 57, 37), (34, 40, 57, 49), (34, 41, 56, 40), (34, 50, 58, 41), (34, 49, 60, 50), (35, 52, 61, 39), (35, 51, 65, 52), (35, 37, 57, 51), (35, 39, 55, 37)])
me_cube_005.polygons.foreach_set('use_smooth', [True] * 54)
me_cube_005.materials.append(mat_hair)
me_cube_005.use_remesh_preserve_volume = False
me_cube_005.use_remesh_preserve_attributes = False
me_cube_005.use_mirror_vertex_groups = False
me_cube_005.update()
me_cube_006 = bpy.data.meshes.new('Cube.006')
me_cube_006.from_pydata([(1.154, 0.686, 13.52), (1.166, -0.2595, 13.52), (1.168, 0.2561, 13.63), (2.886, 0.2561, 11.47), (2.801, -0.2595, 11.43), (2.801, 0.686, 11.37), (1.797, 0.686, 13.26), (1.796, -0.2595, 13.18), (1.864, 0.2561, 13.39), (1.813, -0.2595, 13.17), (1.817, 0.686, 13.25), (1.889, 0.2561, 13.38), (1.862, 0.2475, 13.38), (1.805, -0.1649, 13.21), (1.807, 0.5914, 13.27), (1.878, 0.2475, 13.36), (1.82, -0.1649, 13.19), (1.822, 0.5914, 13.25), (2.397, 0.686, 12.51), (2.359, -0.2595, 12.46), (2.509, 0.2561, 12.57), (2.524, 0.2561, 12.55), (2.374, -0.2595, 12.44), (2.412, 0.686, 12.49), (2.374, -0.1649, 12.47), (2.494, 0.2475, 12.56), (2.404, 0.5914, 12.51), (2.388, -0.1649, 12.45), (2.508, 0.2475, 12.54), (2.418, 0.5914, 12.49)], [], [(8, 2, 1, 7), (6, 0, 2, 8), (21, 22, 4, 3), (23, 21, 3, 5), (15, 16, 9, 11), (17, 15, 11, 10), (6, 8, 12, 14), (8, 7, 13, 12), (14, 12, 15, 17), (12, 13, 16, 15), (10, 11, 20, 18), (11, 9, 19, 20), (28, 27, 22, 21), (29, 28, 21, 23), (18, 20, 25, 26), (20, 19, 24, 25), (26, 25, 28, 29), (25, 24, 27, 28)])
me_cube_006.polygons.foreach_set('use_smooth', [True] * 18)
me_cube_006.materials.append(None)
me_cube_006.use_remesh_preserve_volume = False
me_cube_006.use_remesh_preserve_attributes = False
me_cube_006.use_mirror_x = True
me_cube_006.update()
me_cube_004 = bpy.data.meshes.new('Cube.004')
me_cube_004.from_pydata([(1.38, 0.6223, 0.8703), (1.471, 0.205, 0.8944), (0.977, 0.5395, 0.8679), (1.051, 0.06053, 0.894), (0.7843, 0.5471, 4.211), (1.369, -0.07911, 4.28), (0.7917, -0.1417, 4.181), (1.368, 0.5227, 4.308), (0.8489, 0.7309, 2.642), (1.569, 0.0279, 2.669), (1.569, 0.7719, 2.671), (1.184, 0.6575, 0.8642), (1.299, 0.09769, 0.8961), (1.112, 0.6472, 4.272), (1.132, -0.214, 4.227), (1.25, 0.8927, 2.66), (1.268, -0.09494, 2.649), (1.569, 0.4453, 0.8835), (0.901, 0.2684, 0.8812), (1.567, 0.2268, 4.324), (0.6288, 0.1994, 4.175), (1.793, 0.4048, 2.68), (0.681, 0.334, 2.629), (0.8533, -0.04234, 2.634)], [], [(22, 8, 2, 18), (21, 9, 1, 17), (16, 23, 3, 12), (15, 10, 0, 11), (13, 7, 10, 15), (14, 6, 23, 16), (19, 5, 9, 21), (20, 4, 8, 22), (5, 14, 16, 9), (4, 13, 15, 8), (8, 15, 11, 2), (9, 16, 12, 1), (6, 20, 22, 23), (7, 19, 21, 10), (10, 21, 17, 0), (23, 22, 18, 3)])
me_cube_004.polygons.foreach_set('use_smooth', [True] * 16)
me_cube_004.materials.append(None)
me_cube_004.use_remesh_preserve_volume = False
me_cube_004.use_remesh_preserve_attributes = False
me_cube_004.use_mirror_x = True
me_cube_004.update()
me_cube_008 = bpy.data.meshes.new('Cube.008')
me_cube_008.from_pydata([(1.372, 0.6095, 0.8786), (1.465, 0.2265, 0.9125), (0.9846, 0.5236, 0.8811), (1.058, 0.07898, 0.9166), (1.182, 0.641, 0.8794), (1.297, 0.1189, 0.9208), (1.552, 0.4507, 0.8918), (0.9167, 0.2699, 0.8941), (1.082, -1.054, -0.02373), (1.074, -1.105, 0.1791), (0.9772, 0.6068, -0.001446), (0.9456, 0.6307, 0.4152), (1.873, -0.8903, -0.02373), (1.902, -0.9343, 0.1791), (1.287, 0.6761, -0.002033), (1.296, 0.7123, 0.4131), (0.9646, -0.2218, 0.009113), (0.9741, -0.1393, 0.5098), (1.651, -0.07984, 0.009113), (1.546, -0.02138, 0.5186), (0.876, 0.228, 0.4464), (1.49, 0.3332, -0.01639), (0.9489, 0.2207, -0.01649), (1.546, 0.3734, 0.445), (1.137, 0.677, -0.007062), (1.119, 0.7523, 0.4117), (1.488, -1.02, -0.0279), (1.499, -1.074, 0.1834), (1.302, -0.1278, 0.5605), (1.309, -0.1576, -0.001327), (1.219, 0.2818, -0.03087), (1.049, -1.12, 0.06089), (0.9515, 0.6545, 0.1132), (1.29, 0.7354, 0.1143), (1.93, -0.9375, 0.06089), (1.729, -0.0615, 0.1205), (0.8865, -0.2354, 0.1185), (1.548, 0.3595, 0.09993), (0.8854, 0.2222, 0.09887), (1.509, -1.123, 0.05936), (1.118, 0.7687, 0.1192), (1.02, -0.7185, -0.02067), (1.825, -0.578, 0.2459), (1.002, -0.7488, 0.2453), (1.798, -0.5576, -0.02067), (1.419, -0.6898, 0.2766), (1.413, -0.6566, -0.03286), (0.9354, -0.7514, 0.07193), (1.888, -0.5542, 0.07283)], [], [(38, 20, 11, 32), (40, 25, 15, 33), (48, 42, 13, 34), (39, 27, 9, 31), (46, 44, 12, 26), (45, 43, 9, 27), (30, 21, 18, 29), (37, 23, 19, 35), (47, 43, 17, 36), (33, 15, 23, 37), (24, 14, 21, 30), (36, 17, 20, 38), (10, 24, 30, 22), (22, 30, 29, 16), (42, 45, 27, 13), (41, 46, 26, 8), (34, 13, 27, 39), (32, 11, 25, 40), (6, 23, 15, 0), (0, 15, 25, 4), (4, 25, 11, 2), (2, 11, 20, 7), (7, 20, 17, 3), (3, 17, 28, 5), (5, 28, 19, 1), (1, 19, 23, 6), (10, 32, 40, 24), (12, 34, 39, 26), (16, 36, 38, 22), (14, 33, 37, 21), (41, 47, 36, 16), (21, 37, 35, 18), (26, 39, 31, 8), (44, 48, 34, 12), (24, 40, 33, 14), (22, 38, 32, 10), (18, 35, 48, 44), (8, 31, 47, 41), (16, 29, 46, 41), (19, 28, 45, 42), (31, 9, 43, 47), (28, 17, 43, 45), (29, 18, 44, 46), (35, 19, 42, 48)])
me_cube_008.polygons.foreach_set('use_smooth', [True] * 44)
me_cube_008.materials.append(mat_shoes)
me_cube_008.use_remesh_preserve_volume = False
me_cube_008.use_remesh_preserve_attributes = False
me_cube_008.use_mirror_x = True
me_cube_008.update()
me_sphere = bpy.data.meshes.new('Sphere')
me_sphere.from_pydata([(0.0, 1.0, 7.55e-08), (0.5, 0.866, 7.55e-08), (0.866, 0.5, 7.55e-08), (1.0, -3.417e-07, 7.55e-08), (0.866, -0.5, 7.55e-08), (0.5, -0.866, 7.55e-08), (-7.55e-08, -1.0, 7.55e-08), (-2.822e-07, -4.888e-07, 1.0)], [], [(3, 7, 4), (5, 7, 6), (5, 4, 7), (0, 7, 1), (1, 7, 2), (2, 7, 3)])
me_sphere.use_remesh_preserve_volume = False
me_sphere.use_remesh_preserve_attributes = False
me_sphere.use_mirror_vertex_groups = False
me_sphere.update()
me_cylinder_001 = bpy.data.meshes.new('Cylinder.001')
me_cylinder_001.from_pydata([(4.36e-07, 1.0, -4.423), (4.36e-07, 1.0, -2.423), (0.5, 0.866, -4.423), (0.5, 0.866, -2.423), (0.866, 0.5, -4.423), (0.866, 0.5, -2.423), (1.0, 1.198e-07, -4.423), (1.0, 1.198e-07, -2.423), (0.866, -0.5, -4.423), (0.866, -0.5, -2.423), (0.5, -0.866, -4.423), (0.5, -0.866, -2.423), (5.87e-07, -1.0, -4.423), (5.87e-07, -1.0, -2.423), (-0.5, -0.866, -4.423), (-0.5, -0.866, -2.423), (-0.866, -0.5, -4.423), (-0.866, -0.5, -2.423), (-1.0, -3.014e-07, -4.423), (-1.0, -3.014e-07, -2.423), (-0.866, 0.5, -4.423), (-0.866, 0.5, -2.423), (-0.5, 0.866, -4.423), (-0.5, 0.866, -2.423), (4.36e-07, 1.0, -2.523), (0.5, 0.866, -2.523), (0.866, 0.5, -2.523), (1.0, 1.198e-07, -2.523), (0.866, -0.5, -2.523), (0.5, -0.866, -2.523), (5.87e-07, -1.0, -2.523), (-0.5, -0.866, -2.523), (-0.866, -0.5, -2.523), (-1.0, -3.014e-07, -2.523), (-0.866, 0.5, -2.523), (-0.5, 0.866, -2.523), (0.5, 0.866, -4.328), (0.866, 0.5, -4.328), (1.0, 1.198e-07, -4.328), (0.866, -0.5, -4.328), (0.5, -0.866, -4.328), (5.87e-07, -1.0, -4.328), (-0.5, -0.866, -4.328), (-0.866, -0.5, -4.328), (-1.0, -3.014e-07, -4.328), (-0.866, 0.5, -4.328), (-0.5, 0.866, -4.328), (4.36e-07, 1.0, -4.328), (4.36e-07, 0.6667, -3.377), (4.36e-07, 0.6667, 9.956), (0.3333, 0.5774, -3.377), (0.3333, 0.5774, 9.956), (0.5774, 0.3333, -3.377), (0.5774, 0.3333, 9.956), (0.6667, 1.344e-07, -3.377), (0.6667, 1.344e-07, 9.956), (0.5774, -0.3333, -3.377), (0.5774, -0.3333, 9.956), (0.3333, -0.5774, -3.377), (0.3333, -0.5774, 9.956), (5.367e-07, -0.6667, -3.377), (5.367e-07, -0.6667, 9.956), (-0.3333, -0.5774, -3.377), (-0.3333, -0.5774, 9.956), (-0.5773, -0.3333, -3.377), (-0.5773, -0.3333, 9.956), (-0.6667, -1.464e-07, -3.377), (-0.6667, -1.464e-07, 9.956), (-0.5774, 0.3333, -3.377), (-0.5774, 0.3333, 9.956), (-0.3333, 0.5774, -3.377), (-0.3333, 0.5774, 9.956), (4.36e-07, 2.027, 9.956), (1.013, 1.755, 9.956), (1.755, 1.013, 9.956), (2.027, 7.492e-08, 9.956), (1.755, -1.013, 9.956), (1.013, -1.755, 9.956), (7.42e-07, -2.027, 9.956), (-1.013, -1.755, 9.956), (-1.755, -1.013, 9.956), (-2.027, -7.787e-07, 9.956), (-1.755, 1.013, 9.956), (-1.013, 1.755, 9.956), (4.36e-07, 2.027, 9.968), (1.013, 1.755, 9.968), (1.755, 1.013, 9.968), (2.027, 7.492e-08, 9.968), (1.755, -1.013, 9.968), (1.013, -1.755, 9.968), (7.42e-07, -2.027, 9.968), (-1.013, -1.755, 9.968), (-1.755, -1.013, 9.968), (-2.027, -7.787e-07, 9.968), (-1.755, 1.013, 9.968), (-1.013, 1.755, 9.968), (4.36e-07, 1.635e-07, 9.968), (-0.0666, -0.4917, 8.7), (0.02229, 3.063, 14.19), (-0.0666, 0.4917, 8.7), (0.1112, -0.4917, 8.7), (0.1112, 0.4917, 8.7), (0.02229, -1.778, 11.23), (-0.0666, 1.778, 11.23), (0.1112, 1.778, 11.23), (0.02229, -1.645, 12.5), (-0.0666, 2.887, 12.5), (0.1112, 2.887, 12.5), (0.02229, -0.7738, 13.13), (-0.0666, 2.984, 13.13), (0.1112, 2.984, 13.13), (-0.0666, 1.778, 11.86), (0.1112, 1.778, 11.86), (0.02229, -1.778, 11.86), (-0.0666, 0.4917, 9.97), (0.1112, 0.4917, 9.97), (0.02229, -0.4917, 9.97), (0.02229, -1.778, 10.59), (-0.0666, 1.778, 10.59), (0.1112, 1.778, 10.59), (-0.0666, 1.778, 11.55), (0.1112, 1.778, 11.55), (0.02229, -1.778, 11.55), (0.02229, -1.778, 12.18), (-0.0666, 2.347, 12.18), (0.1112, 2.347, 12.18), (-0.0666, 2.871, 12.82), (0.1112, 2.871, 12.82), (0.02229, -1.336, 12.82), (0.02229, -0.1607, 13.45), (-0.0666, 3.057, 13.45), (0.1112, 3.057, 13.45), (-0.0666, -0.2459, 8.7), (0.1112, -0.2459, 8.7), (0.1112, -0.8889, 11.23), (-0.0666, -0.8889, 11.23), (0.1112, -0.7563, 12.5), (-0.0666, -0.7563, 12.5), (0.1112, 0.1151, 13.13), (-0.0666, 0.1151, 13.13), (-0.0666, -0.8889, 11.86), (0.1112, -0.8889, 11.86), (-0.0666, -0.2459, 9.97), (0.1112, -0.2459, 9.97), (-0.0666, -0.8889, 10.59), (0.1112, -0.8889, 10.59), (0.1112, -0.8889, 11.55), (-0.0666, -0.8889, 11.55), (-0.0666, -0.8889, 12.18), (0.1112, -0.8889, 12.18), (-0.0666, -0.4469, 12.82), (0.1112, -0.4469, 12.82), (0.1112, 0.5133, 13.45), (-0.0666, 0.5133, 13.45), (-0.0666, 1.778, 9.971), (0.1112, 1.778, 9.971), (0.02229, -1.778, 9.971), (0.1112, -0.8889, 9.971), (-0.0666, -0.8889, 9.971)], [], [(24, 1, 3, 25), (25, 3, 5, 26), (26, 5, 7, 27), (27, 7, 9, 28), (28, 9, 11, 29), (29, 11, 13, 30), (30, 13, 15, 31), (31, 15, 17, 32), (32, 17, 19, 33), (33, 19, 21, 34), (3, 1, 23, 21, 19, 17, 15, 13, 11, 9, 7, 5), (34, 21, 23, 35), (35, 23, 1, 24), (0, 2, 4, 6, 8, 10, 12, 14, 16, 18, 20, 22), (46, 35, 24, 47), (45, 34, 35, 46), (44, 33, 34, 45), (43, 32, 33, 44), (42, 31, 32, 43), (41, 30, 31, 42), (40, 29, 30, 41), (39, 28, 29, 40), (38, 27, 28, 39), (37, 26, 27, 38), (36, 25, 26, 37), (47, 24, 25, 36), (0, 47, 36, 2), (2, 36, 37, 4), (4, 37, 38, 6), (6, 38, 39, 8), (8, 39, 40, 10), (10, 40, 41, 12), (12, 41, 42, 14), (14, 42, 43, 16), (16, 43, 44, 18), (18, 44, 45, 20), (20, 45, 46, 22), (22, 46, 47, 0), (48, 49, 51, 50), (50, 51, 53, 52), (52, 53, 55, 54), (54, 55, 57, 56), (56, 57, 59, 58), (58, 59, 61, 60), (60, 61, 63, 62), (62, 63, 65, 64), (64, 65, 67, 66), (66, 67, 69, 68), (59, 57, 76, 77), (68, 69, 71, 70), (70, 71, 49, 48), (48, 50, 52, 54, 56, 58, 60, 62, 64, 66, 68, 70), (78, 77, 89, 90), (57, 55, 75, 76), (49, 71, 83, 72), (51, 49, 72, 73), (55, 53, 74, 75), (71, 69, 82, 83), (53, 51, 73, 74), (69, 67, 81, 82), (67, 65, 80, 81), (65, 63, 79, 80), (63, 61, 78, 79), (61, 59, 77, 78), (90, 89, 96), (75, 74, 86, 87), (82, 81, 93, 94), (79, 78, 90, 91), (76, 75, 87, 88), (83, 82, 94, 95), (73, 72, 84, 85), (80, 79, 91, 92), (77, 76, 88, 89), (72, 83, 95, 84), (74, 73, 85, 86), (81, 80, 92, 93), (87, 86, 96), (94, 93, 96), (91, 90, 96), (88, 87, 96), (95, 94, 96), (85, 84, 96), (92, 91, 96), (89, 88, 96), (84, 95, 96), (86, 85, 96), (93, 92, 96), (153, 98, 130), (130, 98, 131), (152, 98, 129), (132, 133, 100, 97), (145, 134, 102, 117), (118, 103, 104, 119), (144, 135, 103, 118), (149, 136, 105, 123), (124, 106, 107, 125), (148, 137, 106, 124), (151, 138, 108, 128), (126, 109, 110, 127), (150, 139, 109, 126), (147, 140, 111, 120), (120, 111, 112, 121), (146, 141, 113, 122), (132, 142, 114, 99), (99, 114, 115, 101), (133, 143, 116, 100), (100, 116, 97), (158, 144, 118, 154), (154, 118, 119, 155), (157, 145, 117, 156), (134, 146, 122, 102), (103, 120, 121, 104), (135, 147, 120, 103), (140, 148, 124, 111), (111, 124, 125, 112), (141, 149, 123, 113), (137, 150, 126, 106), (106, 126, 127, 107), (136, 151, 128, 105), (138, 152, 129, 108), (109, 130, 131, 110), (139, 153, 130, 109), (108, 129, 153, 139), (110, 131, 152, 138), (107, 127, 151, 136), (105, 128, 150, 137), (112, 125, 149, 141), (113, 123, 148, 140), (102, 122, 147, 135), (104, 121, 146, 134), (155, 119, 145, 157), (156, 117, 144, 158), (101, 115, 143, 133), (97, 116, 142, 132), (121, 112, 141, 146), (122, 113, 140, 147), (128, 108, 139, 150), (127, 110, 138, 151), (123, 105, 137, 148), (125, 107, 136, 149), (117, 102, 135, 144), (119, 104, 134, 145), (99, 101, 133, 132), (131, 98, 152), (129, 98, 153), (116, 156, 158, 142), (115, 155, 157, 143), (143, 157, 156, 116), (114, 154, 155, 115), (142, 158, 154, 114)])
me_cylinder_001.polygons.foreach_set('material_index', [1, 1, 1, 1, 1, 1, 1, 1, 1, 1, 1, 1, 1, 1, 0, 0, 0, 0, 0, 0, 0, 0, 0, 0, 0, 0, 1, 1, 1, 1, 1, 1, 1, 1, 1, 1, 1, 1, 2, 2, 2, 2, 2, 2, 2, 2, 2, 2, 2, 2, 2, 3, 3, 2, 2, 2, 2, 2, 2, 2, 2, 2, 2, 2, 3, 3, 3, 3, 3, 3, 3, 3, 3, 3, 3, 3, 3, 3, 3, 3, 3, 3, 3, 3, 3, 3, 3, 4, 4, 4, 4, 4, 4, 4, 4, 4, 4, 4, 4, 4, 4, 4, 4, 4, 4, 4, 4, 4, 4, 4, 4, 4, 4, 4, 4, 4, 4, 4, 4, 4, 4, 4, 4, 4, 4, 4, 4, 4, 4, 4, 4, 4, 4, 4, 4, 4, 4, 4, 4, 4, 4, 4, 4, 4, 4, 4, 4, 4, 4, 4])
me_cylinder_001.materials.append(mat_bottom)
me_cylinder_001.materials.append(mat_rim)
me_cylinder_001.materials.append(mat_staff)
me_cylinder_001.materials.append(mat_staff_out)
me_cylinder_001.materials.append(mat_blade)
me_cylinder_001.use_remesh_preserve_volume = False
me_cylinder_001.use_remesh_preserve_attributes = False
me_cylinder_001.use_mirror_vertex_groups = False
me_cylinder_001.update()
arm_armature = bpy.data.armatures.new('Armature')  # bones are not reproduced

# ---- objects
ob_armature = bpy.data.objects.new('Armature', arm_armature)
ob_body = bpy.data.objects.new('Body', me_cube)
ob_lamp = bpy.data.objects.new('Lamp', light_lamp)
ob_camera = bpy.data.objects.new('Camera', cam_camera)
ob_shirt = bpy.data.objects.new('Shirt', me_cube_002)
ob_pants = bpy.data.objects.new('Pants', me_cube_001)
ob_teamcolor = bpy.data.objects.new('TeamColor', me_cube_003)
ob_hair = bpy.data.objects.new('Hair', me_cube_005)
ob_teamcolor2 = bpy.data.objects.new('TeamColor2', me_cube_006)
ob_legging = bpy.data.objects.new('Legging', me_cube_004)
ob_shoes = bpy.data.objects.new('Shoes', me_cube_008)
ob_sphere = bpy.data.objects.new('Sphere', me_sphere)
ob_lance = bpy.data.objects.new('Lance', me_cylinder_001)

# ---- transforms, parenting, visibility, modifiers, constraints
ob_armature.location = (0.0, 0.0, 0.0)
ob_armature.scale = (5.0, 5.0, 5.0)
ob_armature.show_in_front = True
ob_armature.lineart.crease_threshold = 0.0
ob_body.parent = ob_armature
ob_body.location = (0.0, 0.0, 0.0)
ob_body.scale = (0.1122, 0.1122, 0.1122)
ob_body.lock_rotations_4d = False
ob_body.empty_display_type = 'ARROWS'
ob_body.lineart.crease_threshold = 0.0
ob_body.use_mesh_mirror_x = True
_vg = ob_body.vertex_groups.new(name='Hips')
for _i, _w in zip([0, 1, 4, 5, 8, 10, 13, 14, 17, 18, 19, 20, 23, 27, 28, 37, 38, 39, 40, 41, 42, 43, 44, 45, 64, 65, 68, 73, 76, 77, 78, 79, 90, 92, 93, 96, 101, 102, 103, 311], [0.2282, 0.2129, 0.598, 0.6314, 0.1272, 0.13, 0.167, 0.01903, 0.006065, 0.1589, 0.5018, 0.5729, 0.1311, 0.001273, 0.1426, 0.1887, 0.04989, 0.07479, 0.7305, 0.4157, 0.4817, 0.5855, 0.6748, 0.5699, 0.2956, 0.2307, 0.1345, 0.1308, 0.1134, 0.07087, 0.4519, 0.5563, 0.2071, 0.8407, 0.1318, 0.7259, 0.06147, 0.2246, 0.4166, 0.1739]): _vg.add([_i], _w, 'REPLACE')
_vg = ob_body.vertex_groups.new(name='Bone.001')
for _i, _w in zip([0, 1, 4, 8, 9, 10, 11, 12, 13, 14, 15, 16, 17, 18, 19, 23, 24, 25, 26, 27, 28, 39, 40, 41, 42, 43, 44, 45, 64, 65, 68, 69, 70, 71, 72, 73, 78, 79, 90, 93, 94, 95, 101, 103, 117, 118, 119, 120, 121, 123], [0.1249, 0.08833, 0.05062, 0.7402, 0.695, 0.7599, 0.712, 0.09267, 0.7488, 0.8377, 0.1583, 0.1625, 0.8339, 0.7795, 0.03475, 0.7938, 0.7898, 0.202, 0.1563, 0.7852, 0.7538, 0.006594, 0.1234, 0.3086, 0.2903, 0.2218, 0.1401, 0.2022, 0.09169, 0.03549, 0.7702, 0.7501, 0.1757, 0.1389, 0.7355, 0.7421, 0.2635, 0.2177, 0.1304, 0.7372, 0.6836, 0.09285, 0.01162, 0.3224, 0.03988, 0.05664, 0.01819, 0.05836, 0.02792, 0.08879]): _vg.add([_i], _w, 'REPLACE')
_vg = ob_body.vertex_groups.new(name='Chest')
for _i, _w in zip([6, 7, 9, 11, 12, 14, 15, 16, 17, 21, 22, 24, 25, 26, 27, 30, 32, 67, 69, 70, 71, 72, 94, 95, 97, 117, 118, 119, 120, 121, 122, 123, 303, 306, 308, 309], [0.06335, 0.5241, 0.04069, 0.07928, 0.09401, 0.06395, 0.5773, 0.6847, 0.0912, 0.05071, 0.187, 0.1122, 0.56, 0.4162, 0.07131, 0.1032, 0.06033, 0.06298, 0.0994, 0.3753, 0.1662, 0.05467, 0.04587, 0.008393, 0.009856, 0.4904, 0.6949, 0.1645, 0.5184, 0.1603, 0.05878, 0.05836, 0.0111, 0.02452, 0.1152, 0.3043]): _vg.add([_i], _w, 'REPLACE')
_vg = ob_body.vertex_groups.new(name='Neck')
for _i, _w in zip([6, 7, 15, 16, 21, 22, 29, 30, 31, 32, 66, 67, 97, 98, 114, 117, 118, 119, 120, 252, 255, 256, 258, 259, 261, 263, 264, 266, 267, 268, 270, 277, 278, 279, 280, 282, 283, 284, 286, 287, 289, 291, 293, 294, 296, 297, 298, 300, 303, 304, 305, 306, 307, 308, 309, 310], [0.7175, 0.3144, 0.02088, 0.0101, 0.2355, 0.163, 0.7037, 0.7747, 0.6803, 0.678, 0.05009, 0.02623, 0.3329, 0.6918, 0.0611, 0.1393, 0.08198, 0.06076, 0.04588, 0.3215, 0.6106, 0.1243, 0.1045, 0.07526, 0.07317, 0.06636, 0.2331, 0.1296, 0.2431, 0.2642, 0.2909, 0.3754, 0.3328, 0.03563, 0.1241, 0.02586, 0.008252, 0.08644, 0.008032, 0.09009, 0.2863, 0.1442, 0.006547, 0.2351, 0.03829, 0.01021, 0.276, 0.2548, 0.7316, 0.03427, 0.01402, 0.7709, 0.6252, 0.5329, 0.5601, 0.5487]): _vg.add([_i], _w, 'REPLACE')
_vg = ob_body.vertex_groups.new(name='Head')
for _i, _w in zip([6, 29, 30, 31, 32, 97, 98, 250, 251, 252, 253, 254, 255, 256, 257, 258, 259, 260, 261, 262, 263, 264, 265, 266, 267, 268, 269, 270, 271, 272, 273, 274, 275, 276, 277, 278, 279, 280, 281, 282, 283, 284, 285, 286, 287, 288, 289, 290, 291, 292, 293, 294, 295, 296, 297, 298, 299, 300, 301, 302, 303, 304, 305, 306, 307, 308, 309, 310], [0.05225, 0.2344, 0.07236, 0.2147, 0.131, 0.02253, 0.1366, 0.9843, 0.984, 0.6519, 0.9964, 0.9963, 0.3465, 0.869, 0.9807, 0.8884, 0.9183, 0.9859, 0.9195, 0.9919, 0.9271, 0.7481, 0.9925, 0.8638, 0.7413, 0.7058, 0.9845, 0.6943, 0.993, 0.9799, 0.9907, 0.9973, 0.9968, 0.998, 0.597, 0.6204, 0.9548, 0.8688, 0.9806, 0.9595, 0.9684, 0.9065, 0.9864, 0.9682, 0.9012, 0.9832, 0.7018, 0.9891, 0.8404, 0.9908, 0.969, 0.744, 0.9941, 0.9533, 0.9675, 0.6981, 0.9917, 0.7282, 0.9907, 0.9993, 0.2166, 0.9555, 0.9649, 0.08848, 0.07803, 0.05121, 0.02048, 0.05991]): _vg.add([_i], _w, 'REPLACE')
_vg = ob_body.vertex_groups.new(name='Shoulder.L')
for _i, _w in zip([2, 3, 6, 7, 8, 9, 11, 12, 14, 15, 16, 17, 21, 22, 24, 25, 26, 27, 29, 30, 31, 32, 66, 67, 69, 70, 71, 72, 91, 93, 94, 95, 97, 98, 114, 115, 116, 117, 118, 119, 120, 121, 122, 123, 124, 125, 126, 127, 128, 129, 130, 255, 268, 278, 306, 307, 308, 309, 310, 316], [0.9249, 0.8491, 0.0, 0.1287, 0.01223, 0.1748, 0.1296, 0.5588, 0.02804, 0.2022, 0.09734, 0.003032, 0.3665, 0.6, 0.04562, 0.1732, 0.3594, 0.08487, 0.04156, 0.04372, 0.09273, 0.06429, 0.9039, 0.856, 0.08564, 0.3276, 0.5827, 0.137, 0.9194, 0.01444, 0.1772, 0.6695, 0.3952, 0.1483, 0.9039, 0.8231, 0.5408, 0.3046, 0.1455, 0.6262, 0.3377, 0.689, 0.8611, 0.6382, 0.05837, 0.0813, 0.07366, 0.0684, 0.03365, 0.1141, 0.07552, 0.02454, 0.001789, 0.01379, 0.09858, 0.237, 0.3993, 0.0932, 0.26, 0.07452]): _vg.add([_i], _w, 'REPLACE')
_vg = ob_body.vertex_groups.new(name='Upper_Arm.L')
for _i, _w in zip([2, 3, 9, 11, 12, 25, 26, 48, 60, 67, 69, 70, 71, 72, 91, 94, 95, 115, 116, 120, 121, 122, 123, 124, 125, 126, 127, 128, 129, 130, 134, 135, 136, 154, 155, 156, 157, 158, 159, 160, 316], [0.05476, 0.1285, 0.04751, 0.03691, 0.01421, 0.02969, 0.031, 0.9353, 0.03819, 0.007535, 0.003915, 0.0, 0.09186, 0.0118, 0.06542, 0.05512, 0.1234, 0.149, 0.4248, 0.01159, 0.0904, 0.01871, 0.04681, 0.93, 0.9071, 0.9228, 0.9148, 0.9439, 0.8799, 0.92, 0.03403, 0.002804, 0.00776, 0.9705, 0.9789, 0.9678, 0.9769, 0.9611, 0.9179, 0.9431, 0.8925]): _vg.add([_i], _w, 'REPLACE')
_vg = ob_body.vertex_groups.new(name='Lower_Arm.L')
for _i, _w in zip([48, 60, 131, 132, 133, 134, 135, 136, 137, 141, 142, 144, 146, 147, 148, 149, 150, 151, 152, 153, 154, 156, 158, 159, 160], [0.05592, 0.9554, 0.9758, 0.9751, 0.9846, 0.9576, 0.973, 0.9708, 0.9763, 0.0133, 0.01856, 0.002391, 0.9858, 0.979, 0.9782, 0.9714, 0.9691, 0.986, 0.988, 0.9689, 0.001952, 0.00919, 0.01766, 0.08117, 0.05458]): _vg.add([_i], _w, 'REPLACE')
_vg = ob_body.vertex_groups.new(name='Hand.L')
for _i, _w in zip([138, 139, 140, 141, 142, 143, 144, 145, 149, 150, 153, 162, 164, 166, 168, 169, 170, 171, 172, 177, 178, 179, 180, 183, 184, 187, 188, 189, 190, 191, 192, 197, 198, 199, 200], [0.953, 0.962, 0.9765, 0.8853, 0.9288, 0.8735, 0.9652, 0.9714, 0.004896, 0.01061, 0.00901, 0.1425, 0.9184, 0.4119, 0.917, 0.0559, 0.05548, 0.05694, 0.09018, 0.0903, 0.4032, 0.4509, 0.6247, 0.2655, 0.8287, 0.9549, 0.851, 0.03544, 0.06481, 0.01091, 0.05555, 0.5097, 0.7762, 0.0938, 0.7652]): _vg.add([_i], _w, 'REPLACE')
_vg = ob_body.vertex_groups.new(name='Finger_Up.L')
for _i, _w in zip([163, 164, 167, 168, 169, 170, 171, 172, 173, 174, 175, 176, 177, 178, 179, 180, 187, 189, 190, 191, 192, 193, 194, 195, 196, 197, 198, 199, 200], [0.001739, 0.02523, 0.006384, 0.06564, 0.7568, 0.7881, 0.812, 0.7903, 0.1027, 0.1167, 0.1259, 0.1058, 0.009451, 0.5582, 0.5253, 0.1282, 0.01498, 0.8806, 0.8617, 0.8506, 0.8352, 0.07476, 0.06865, 0.08174, 0.08405, 0.4854, 0.1558, 0.05587, 0.1396]): _vg.add([_i], _w, 'REPLACE')
_vg = ob_body.vertex_groups.new(name='Finger_Low.L')
for _i, _w in zip([161, 163, 165, 167, 169, 170, 171, 172, 173, 174, 175, 176, 181, 182, 185, 186, 189, 190, 191, 192, 193, 194, 195, 196], [0.9762, 0.9721, 0.9723, 0.9696, 0.1005, 0.152, 0.1274, 0.06679, 0.8892, 0.8742, 0.8557, 0.8806, 0.9957, 0.9876, 0.9885, 0.9941, 0.07557, 0.06216, 0.07502, 0.09988, 0.918, 0.9258, 0.9134, 0.9074]): _vg.add([_i], _w, 'REPLACE')
_vg = ob_body.vertex_groups.new(name='Thump_Up.L')
for _i, _w in zip([138, 141, 142, 143, 162, 164, 166, 169, 172, 177, 180, 183, 184, 188, 191, 198, 199, 200, 206], [0.007623, 0.08034, 0.01621, 0.1063, 0.8318, 0.02012, 0.5529, 0.07962, 0.04712, 0.8086, 0.221, 0.6979, 0.1389, 0.1274, 0.03009, 0.05724, 0.7689, 0.07762, 0.002033]): _vg.add([_i], _w, 'REPLACE')
_vg = ob_body.vertex_groups.new(name='Thump_Low.L')
for _i, _w in zip([177, 199, 201, 202, 203, 204, 205, 206, 207, 208], [0.06762, 0.07554, 0.9996, 0.9859, 0.9996, 0.9841, 0.9993, 0.97, 0.9995, 0.9832]): _vg.add([_i], _w, 'REPLACE')
_vg = ob_body.vertex_groups.new(name='Shoulder.R')
for _i, _w in zip([6], [0.0]): _vg.add([_i], _w, 'REPLACE')
_vg = ob_body.vertex_groups.new(name='Upper_Arm.R')
_vg = ob_body.vertex_groups.new(name='Lower_Arm.R')
_vg = ob_body.vertex_groups.new(name='Hand.R')
_vg = ob_body.vertex_groups.new(name='Finger_Up.R')
_vg = ob_body.vertex_groups.new(name='Finger_Low.R')
_vg = ob_body.vertex_groups.new(name='Thump_Up.R')
_vg = ob_body.vertex_groups.new(name='Thump_Low.R')
_vg = ob_body.vertex_groups.new(name='Upper_Leg.L')
for _i, _w in zip([0, 1, 4, 5, 8, 10, 13, 18, 19, 20, 23, 27, 28, 37, 38, 39, 40, 41, 42, 43, 44, 45, 46, 47, 49, 50, 51, 52, 53, 54, 55, 56, 61, 62, 63, 64, 65, 68, 73, 76, 77, 78, 79, 80, 81, 82, 83, 84, 85, 88, 89, 90, 92, 93, 96, 101, 102, 103, 104, 105, 106, 107, 108, 109, 112, 113, 164, 178, 184, 311, 312, 313, 314], [0.08845, 0.05803, 0.0, 0.04175, 0.01113, 0.06162, 0.0, 0.0, 0.0, 0.0, 0.04559, 0.008309, 0.0, 0.1916, 0.0, 0.0, 0.0, 0.0, 0.01172, 0.09879, 0.0, 0.07678, 0.9809, 0.9893, 0.9804, 0.4325, 0.4684, 0.4456, 0.5629, 0.913, 0.9829, 0.9969, 0.8115, 0.8283, 0.843, 0.0, 0.002032, 0.05762, 0.0, 0.0, 0.0, 0.02559, 0.01641, 0.9796, 0.9905, 0.5114, 0.4538, 0.9948, 0.988, 0.8539, 0.8206, 0.06747, 0.08701, 0.06644, 0.0, 0.0, 0.1722, 0.03897, 0.9806, 0.9834, 0.4997, 0.3826, 0.9831, 0.9949, 0.8412, 0.8037, 0.0, 0.0, 0.0, 0.2201, 0.9852, 0.8565, 0.9875]): _vg.add([_i], _w, 'REPLACE')
_vg = ob_body.vertex_groups.new(name='Lower_Leg.L')
for _i, _w in zip([33, 34, 35, 36, 46, 47, 49, 50, 51, 52, 53, 57, 58, 59, 61, 62, 63, 74, 75, 80, 81, 82, 83, 86, 87, 88, 89, 99, 100, 104, 105, 106, 107, 110, 111, 112, 113, 211, 212, 215, 216, 218, 220, 221, 222, 223, 224, 225, 226, 231, 233, 234, 238, 239, 241, 313, 314, 315], [0.9809, 0.9724, 0.9792, 0.9579, 0.4, 0.4, 0.4, 0.9247, 0.9316, 0.9451, 0.905, 0.9978, 0.9981, 0.997, 0.1884, 0.1716, 0.157, 0.9819, 0.9713, 0.4, 0.4, 0.9117, 0.9462, 0.9972, 0.999, 0.1461, 0.1861, 0.9729, 0.9679, 0.4, 0.4, 0.9003, 0.9361, 0.997, 0.9984, 0.1587, 0.1963, 0.2596, 0.4687, 0.2594, 0.4675, 0.05958, 0.01889, 0.169, 0.07499, 0.0815, 0.1399, 0.2611, 0.4828, 0.07447, 0.3384, 0.3421, 0.08404, 0.09731, 0.3597, 0.1435, 0.4, 0.9988]): _vg.add([_i], _w, 'REPLACE')
_vg = ob_body.vertex_groups.new(name='Foot.L')
for _i, _w in zip([34, 36, 75, 99, 100, 209, 210, 211, 212, 213, 214, 215, 216, 217, 218, 219, 220, 221, 222, 223, 224, 225, 226, 229, 230, 231, 232, 233, 234, 235, 236, 237, 238, 239, 241, 242, 243, 244, 245, 247, 248, 249], [0.004349, 0.03179, 0.006183, 0.00361, 0.01336, 0.03125, 0.02589, 0.7297, 0.5288, 0.02916, 0.02023, 0.7297, 0.5306, 0.8444, 0.9037, 0.8549, 0.9444, 0.822, 0.8957, 0.8883, 0.8547, 0.7296, 0.5154, 0.9602, 0.9012, 0.901, 0.02459, 0.6538, 0.6504, 0.01978, 0.8525, 0.8347, 0.8899, 0.8745, 0.634, 0.1179, 0.1112, 0.112, 0.118, 0.000502, 0.109, 0.1082]): _vg.add([_i], _w, 'REPLACE')
_vg = ob_body.vertex_groups.new(name='Toes.L')
for _i, _w in zip([209, 210, 213, 214, 217, 218, 219, 222, 223, 227, 228, 230, 232, 235, 236, 237, 238, 239, 240, 242, 243, 244, 245, 246, 247, 248, 249], [0.9584, 0.9608, 0.9597, 0.9642, 0.1382, 0.02346, 0.1322, 0.008552, 0.01046, 0.999, 0.9989, 0.09035, 0.9617, 0.9645, 0.1333, 0.1434, 0.002036, 0.006298, 0.9993, 0.8798, 0.8865, 0.883, 0.8801, 0.9909, 0.9744, 0.8892, 0.8899]): _vg.add([_i], _w, 'REPLACE')
_vg = ob_body.vertex_groups.new(name='Upper_Leg.R')
for _i, _w in zip([4, 5, 13, 18, 40, 43, 92], [0.0, 0.04175, 0.0, 0.0, 0.0, 0.09879, 0.08701]): _vg.add([_i], _w, 'REPLACE')
_vg = ob_body.vertex_groups.new(name='Lower_Leg.R')
_vg = ob_body.vertex_groups.new(name='Foot.R')
_vg = ob_body.vertex_groups.new(name='Toes.R')
_m = ob_body.modifiers.new('Mirror', 'MIRROR')
_m.use_clip = True
_m = ob_body.modifiers.new('Armature', 'ARMATURE')
_m.object = ob_armature
ob_lamp.location = (4.076, 1.005, 5.904)
ob_lamp.rotation_euler = (0.6503, 0.05522, 1.866)
ob_lamp.lock_rotations_4d = False
ob_lamp.empty_display_type = 'ARROWS'
ob_lamp.color = (0.0, 0.0, 0.0, 0.0)
ob_lamp.hide_viewport = True
ob_lamp.lineart.crease_threshold = 0.0
ob_camera.location = (7.481, -6.508, 5.344)
ob_camera.rotation_euler = (1.109, 0.0, 0.8149)
ob_camera.lock_rotations_4d = False
ob_camera.empty_display_type = 'ARROWS'
ob_camera.color = (0.0, 0.0, 0.0, 0.0)
ob_camera.hide_viewport = True
ob_camera.display_type = 'WIRE'
ob_camera.lineart.crease_threshold = 0.0
ob_shirt.parent = ob_armature
ob_shirt.location = (0.0, 0.0, 0.0)
ob_shirt.scale = (0.1122, 0.1122, 0.1122)
ob_shirt.lock_rotations_4d = False
ob_shirt.empty_display_type = 'ARROWS'
ob_shirt.lineart.crease_threshold = 0.0
ob_shirt.use_mesh_mirror_x = True
_vg = ob_shirt.vertex_groups.new(name='Hips')
for _i, _w in zip([4, 6, 9, 10, 13, 14, 17, 21, 22, 23, 24, 25, 26, 27, 28, 33, 38, 39, 40, 42, 46], [0.1272, 0.13, 0.167, 0.01903, 0.006065, 0.1589, 0.1311, 0.001273, 0.1426, 0.7305, 0.4157, 0.4817, 0.5855, 0.6748, 0.5699, 0.1345, 0.1308, 0.4519, 0.5563, 0.1318, 0.4166]): _vg.add([_i], _w, 'REPLACE')
_vg = ob_shirt.vertex_groups.new(name='Bone.001')
for _i, _w in zip([4, 5, 6, 7, 8, 9, 10, 11, 12, 13, 14, 17, 18, 19, 20, 21, 22, 23, 24, 25, 26, 27, 28, 33, 34, 35, 36, 37, 38, 39, 40, 42, 43, 44, 46, 50, 51, 52, 53, 54, 56], [0.7402, 0.695, 0.7599, 0.712, 0.09267, 0.7488, 0.8377, 0.1583, 0.1625, 0.8339, 0.7795, 0.7938, 0.7898, 0.202, 0.1563, 0.7852, 0.7538, 0.1234, 0.3086, 0.2903, 0.2218, 0.1401, 0.2022, 0.7702, 0.7501, 0.1757, 0.1389, 0.7355, 0.7421, 0.2635, 0.2177, 0.7372, 0.6836, 0.09285, 0.3224, 0.03988, 0.05664, 0.01819, 0.05836, 0.02792, 0.08879]): _vg.add([_i], _w, 'REPLACE')
_vg = ob_shirt.vertex_groups.new(name='Chest')
for _i, _w in zip([2, 3, 5, 7, 8, 10, 11, 12, 13, 15, 16, 18, 19, 20, 21, 32, 34, 35, 36, 37, 43, 44, 45, 50, 51, 52, 53, 54, 55, 56], [0.06335, 0.5241, 0.04069, 0.07928, 0.09401, 0.06395, 0.5773, 0.6847, 0.0912, 0.05071, 0.187, 0.1122, 0.56, 0.4162, 0.07131, 0.06298, 0.0994, 0.3753, 0.1662, 0.05467, 0.04587, 0.008393, 0.009856, 0.4904, 0.6949, 0.1645, 0.5184, 0.1603, 0.05878, 0.05836]): _vg.add([_i], _w, 'REPLACE')
_vg = ob_shirt.vertex_groups.new(name='Neck')
for _i, _w in zip([2, 3, 11, 12, 15, 16, 31, 32, 45, 47, 50, 51, 52, 53], [0.7175, 0.3144, 0.02088, 0.0101, 0.2355, 0.163, 0.05009, 0.02623, 0.3329, 0.0611, 0.1393, 0.08198, 0.06076, 0.04588]): _vg.add([_i], _w, 'REPLACE')
_vg = ob_shirt.vertex_groups.new(name='Head')
for _i, _w in zip([2, 45], [0.05225, 0.02253]): _vg.add([_i], _w, 'REPLACE')
_vg = ob_shirt.vertex_groups.new(name='Shoulder.L')
for _i, _w in zip([0, 1, 2, 3, 4, 5, 7, 8, 10, 11, 12, 13, 15, 16, 18, 19, 20, 21, 31, 32, 34, 35, 36, 37, 41, 42, 43, 44, 45, 47, 48, 49, 50, 51, 52, 53, 54, 55, 56, 57, 58, 59, 60, 61, 62, 63, 95], [0.9249, 0.8491, 0.0, 0.1287, 0.01223, 0.1748, 0.1296, 0.5588, 0.02804, 0.2022, 0.09734, 0.003032, 0.3665, 0.6, 0.04562, 0.1732, 0.3594, 0.08487, 0.9039, 0.856, 0.08564, 0.3276, 0.5827, 0.137, 0.9194, 0.01444, 0.1772, 0.6695, 0.3952, 0.9039, 0.8231, 0.5408, 0.3046, 0.1455, 0.6262, 0.3377, 0.689, 0.8611, 0.6382, 0.05837, 0.0813, 0.07366, 0.0684, 0.03365, 0.1141, 0.07552, 0.07452]): _vg.add([_i], _w, 'REPLACE')
_vg = ob_shirt.vertex_groups.new(name='Upper_Arm.L')
for _i, _w in zip([0, 1, 5, 7, 8, 19, 20, 29, 30, 32, 34, 35, 36, 37, 41, 43, 44, 48, 49, 53, 54, 55, 56, 57, 58, 59, 60, 61, 62, 63, 67, 68, 69, 87, 88, 89, 90, 91, 92, 93, 95], [0.05476, 0.1285, 0.04751, 0.03691, 0.01421, 0.02969, 0.031, 0.9353, 0.03819, 0.007535, 0.003915, 0.0, 0.09186, 0.0118, 0.06542, 0.05512, 0.1234, 0.149, 0.4248, 0.01159, 0.0904, 0.01871, 0.04681, 0.93, 0.9071, 0.9228, 0.9148, 0.9439, 0.8799, 0.92, 0.03403, 0.002804, 0.00776, 0.9705, 0.9789, 0.9678, 0.9769, 0.9611, 0.9179, 0.9431, 0.8925]): _vg.add([_i], _w, 'REPLACE')
_vg = ob_shirt.vertex_groups.new(name='Lower_Arm.L')
for _i, _w in zip([29, 30, 64, 65, 66, 67, 68, 69, 70, 74, 75, 77, 79, 80, 81, 82, 83, 84, 85, 86, 87, 89, 91, 92, 93], [0.05592, 0.9554, 0.9758, 0.9751, 0.9846, 0.9576, 0.973, 0.9708, 0.9763, 0.0133, 0.01856, 0.002391, 0.9858, 0.979, 0.9782, 0.9714, 0.9691, 0.986, 0.988, 0.9689, 0.001952, 0.00919, 0.01766, 0.08117, 0.05458]): _vg.add([_i], _w, 'REPLACE')
_vg = ob_shirt.vertex_groups.new(name='Hand.L')
for _i, _w in zip([71, 72, 73, 74, 75, 76, 77, 78, 82, 83, 86, 94], [0.953, 0.962, 0.9765, 0.8853, 0.9288, 0.8735, 0.9652, 0.9714, 0.004896, 0.01061, 0.00901, 0.9184]): _vg.add([_i], _w, 'REPLACE')
_vg = ob_shirt.vertex_groups.new(name='Finger_Up.L')
for _i, _w in zip([94], [0.02523]): _vg.add([_i], _w, 'REPLACE')
_vg = ob_shirt.vertex_groups.new(name='Finger_Low.L')
_vg = ob_shirt.vertex_groups.new(name='Thump_Up.L')
for _i, _w in zip([71, 74, 75, 76, 94], [0.007623, 0.08034, 0.01621, 0.1063, 0.02012]): _vg.add([_i], _w, 'REPLACE')
_vg = ob_shirt.vertex_groups.new(name='Thump_Low.L')
_vg = ob_shirt.vertex_groups.new(name='Shoulder.R')
for _i, _w in zip([2], [0.0]): _vg.add([_i], _w, 'REPLACE')
_vg = ob_shirt.vertex_groups.new(name='Upper_Arm.R')
_vg = ob_shirt.vertex_groups.new(name='Lower_Arm.R')
_vg = ob_shirt.vertex_groups.new(name='Hand.R')
_vg = ob_shirt.vertex_groups.new(name='Finger_Up.R')
_vg = ob_shirt.vertex_groups.new(name='Finger_Low.R')
_vg = ob_shirt.vertex_groups.new(name='Thump_Up.R')
_vg = ob_shirt.vertex_groups.new(name='Thump_Low.R')
_vg = ob_shirt.vertex_groups.new(name='Upper_Leg.L')
for _i, _w in zip([4, 6, 9, 14, 17, 21, 22, 23, 24, 25, 26, 27, 28, 33, 38, 39, 40, 42, 46, 94], [0.01113, 0.06162, 0.0, 0.0, 0.04559, 0.008309, 0.0, 0.0, 0.0, 0.01172, 0.09879, 0.0, 0.07678, 0.05762, 0.0, 0.02559, 0.01641, 0.06644, 0.03897, 0.0]): _vg.add([_i], _w, 'REPLACE')
_vg = ob_shirt.vertex_groups.new(name='Lower_Leg.L')
_vg = ob_shirt.vertex_groups.new(name='Foot.L')
_vg = ob_shirt.vertex_groups.new(name='Toes.L')
_vg = ob_shirt.vertex_groups.new(name='Upper_Leg.R')
for _i, _w in zip([9, 14, 23, 26], [0.0, 0.0, 0.0, 0.09879]): _vg.add([_i], _w, 'REPLACE')
_vg = ob_shirt.vertex_groups.new(name='Lower_Leg.R')
_vg = ob_shirt.vertex_groups.new(name='Foot.R')
_vg = ob_shirt.vertex_groups.new(name='Toes.R')
_m = ob_shirt.modifiers.new('Mirror', 'MIRROR')
_m.use_clip = True
_m = ob_shirt.modifiers.new('Armature', 'ARMATURE')
_m.object = ob_armature
ob_pants.parent = ob_armature
ob_pants.location = (0.0, 0.0, 0.0)
ob_pants.scale = (0.1122, 0.1122, 0.1122)
ob_pants.lock_rotations_4d = False
ob_pants.empty_display_type = 'ARROWS'
ob_pants.lineart.crease_threshold = 0.0
ob_pants.use_mesh_mirror_x = True
_vg = ob_pants.vertex_groups.new(name='Hips')
for _i, _w in zip([0, 1, 2, 3, 4, 5, 6, 7, 8, 9, 10, 11, 12, 13, 14, 31, 32, 33, 34, 35, 36, 47, 48, 49, 50, 51, 52, 63, 68, 69, 70, 71, 72, 73, 74, 75, 76], [0.2282, 0.2129, 0.598, 0.6314, 0.5018, 0.5729, 0.1887, 0.04989, 0.07479, 0.7305, 0.4157, 0.4817, 0.5855, 0.6748, 0.5699, 0.2956, 0.2307, 0.1134, 0.07087, 0.4519, 0.5563, 0.2071, 0.8407, 0.7259, 0.06147, 0.2246, 0.4166, 0.1739, 0.7305, 0.4157, 0.4817, 0.5855, 0.6748, 0.5699, 0.4519, 0.5563, 0.4166]): _vg.add([_i], _w, 'REPLACE')
_vg = ob_pants.vertex_groups.new(name='Bone.001')
for _i, _w in zip([0, 1, 2, 4, 8, 9, 10, 11, 12, 13, 14, 31, 32, 35, 36, 47, 50, 52, 68, 69, 70, 71, 72, 73, 74, 75, 76], [0.1249, 0.08833, 0.05062, 0.03475, 0.006594, 0.1234, 0.3086, 0.2903, 0.2218, 0.1401, 0.2022, 0.09169, 0.03549, 0.2635, 0.2177, 0.1304, 0.01162, 0.3224, 0.1234, 0.3086, 0.2903, 0.2218, 0.1401, 0.2022, 0.2635, 0.2177, 0.3224]): _vg.add([_i], _w, 'REPLACE')
_vg = ob_pants.vertex_groups.new(name='Chest')
_vg = ob_pants.vertex_groups.new(name='Neck')
_vg = ob_pants.vertex_groups.new(name='Head')
_vg = ob_pants.vertex_groups.new(name='Shoulder.L')
_vg = ob_pants.vertex_groups.new(name='Upper_Arm.L')
_vg = ob_pants.vertex_groups.new(name='Lower_Arm.L')
_vg = ob_pants.vertex_groups.new(name='Hand.L')
_vg = ob_pants.vertex_groups.new(name='Finger_Up.L')
_vg = ob_pants.vertex_groups.new(name='Finger_Low.L')
_vg = ob_pants.vertex_groups.new(name='Thump_Up.L')
_vg = ob_pants.vertex_groups.new(name='Thump_Low.L')
_vg = ob_pants.vertex_groups.new(name='Shoulder.R')
_vg = ob_pants.vertex_groups.new(name='Upper_Arm.R')
_vg = ob_pants.vertex_groups.new(name='Lower_Arm.R')
_vg = ob_pants.vertex_groups.new(name='Hand.R')
_vg = ob_pants.vertex_groups.new(name='Finger_Up.R')
_vg = ob_pants.vertex_groups.new(name='Finger_Low.R')
_vg = ob_pants.vertex_groups.new(name='Thump_Up.R')
_vg = ob_pants.vertex_groups.new(name='Thump_Low.R')
_vg = ob_pants.vertex_groups.new(name='Upper_Leg.L')
for _i, _w in zip([0, 1, 2, 3, 4, 5, 6, 7, 8, 9, 10, 11, 12, 13, 14, 15, 16, 17, 18, 19, 20, 21, 22, 23, 24, 28, 29, 30, 31, 32, 33, 34, 35, 36, 37, 38, 39, 40, 41, 42, 45, 46, 47, 48, 49, 50, 51, 52, 53, 54, 55, 56, 57, 58, 61, 62, 63, 64, 65, 66, 68, 69, 70, 71, 72, 73, 74, 75, 76, 77, 78, 79, 80, 81, 82, 83, 84], [0.08845, 0.05803, 0.0, 0.04175, 0.0, 0.0, 0.1916, 0.04993, 0.0, 0.0, 0.0, 0.01172, 0.09879, 0.0, 0.07678, 0.9809, 0.9893, 0.9804, 0.4325, 0.4684, 0.4456, 0.5629, 0.913, 0.9829, 0.9969, 0.8115, 0.8283, 0.843, 0.0, 0.002032, 0.0, 0.05416, 0.02559, 0.01641, 0.9796, 0.9905, 0.5114, 0.4538, 0.9948, 0.988, 0.8539, 0.8206, 0.06747, 0.08701, 0.0, 0.0, 0.1722, 0.03897, 0.9806, 0.9834, 0.4997, 0.3826, 0.9831, 0.9949, 0.8412, 0.8037, 0.2201, 0.9852, 0.8565, 0.9875, 0.0, 0.0, 0.01172, 0.09879, 0.0, 0.07678, 0.02559, 0.01641, 0.03897, 0.2814, 0.2162, 0.2342, 0.2269, 0.2557, 0.1913, 0.2499, 0.2228]): _vg.add([_i], _w, 'REPLACE')
_vg = ob_pants.vertex_groups.new(name='Lower_Leg.L')
for _i, _w in zip([15, 16, 17, 18, 19, 20, 21, 25, 26, 27, 28, 29, 30, 37, 38, 39, 40, 43, 44, 45, 46, 53, 54, 55, 56, 59, 60, 61, 62, 65, 66, 67, 77, 78, 79, 80, 81, 82, 83, 84], [0.4, 0.4, 0.4, 0.9247, 0.9316, 0.9451, 0.905, 0.9978, 0.9981, 0.997, 0.1884, 0.1716, 0.157, 0.4, 0.4, 0.9117, 0.9462, 0.9972, 0.999, 0.1461, 0.1861, 0.4, 0.4, 0.9003, 0.9361, 0.997, 0.9984, 0.1587, 0.1963, 0.1435, 0.4, 0.9988, 0.951, 0.9613, 0.9648, 0.9726, 0.9545, 0.9673, 0.9486, 0.972]): _vg.add([_i], _w, 'REPLACE')
_vg = ob_pants.vertex_groups.new(name='Foot.L')
_vg = ob_pants.vertex_groups.new(name='Toes.L')
_vg = ob_pants.vertex_groups.new(name='Upper_Leg.R')
for _i, _w in zip([2, 3, 9, 12, 48, 68, 71], [0.0, 0.04175, 0.0, 0.09879, 0.08701, 0.0, 0.09879]): _vg.add([_i], _w, 'REPLACE')
_vg = ob_pants.vertex_groups.new(name='Lower_Leg.R')
_vg = ob_pants.vertex_groups.new(name='Foot.R')
_vg = ob_pants.vertex_groups.new(name='Toes.R')
_m = ob_pants.modifiers.new('Mirror', 'MIRROR')
_m.use_clip = True
_m = ob_pants.modifiers.new('Armature', 'ARMATURE')
_m.object = ob_armature
ob_teamcolor.parent = ob_armature
ob_teamcolor.location = (0.0, 0.0, 0.0)
ob_teamcolor.scale = (0.1122, 0.1122, 0.1122)
ob_teamcolor.lock_rotations_4d = False
ob_teamcolor.empty_display_type = 'ARROWS'
ob_teamcolor.lineart.crease_threshold = 0.0
ob_teamcolor.use_mesh_mirror_x = True
_vg = ob_teamcolor.vertex_groups.new(name='Hips')
for _i, _w in zip([0, 2, 4, 5, 8, 9, 12, 16, 17, 18, 19, 20, 21, 22, 23, 26, 31, 32, 33, 34, 37], [0.1272, 0.13, 0.167, 0.01903, 0.006065, 0.1589, 0.1311, 0.001273, 0.1426, 0.7305, 0.4157, 0.4817, 0.5855, 0.6748, 0.5699, 0.1345, 0.1308, 0.4519, 0.5563, 0.1318, 0.4166]): _vg.add([_i], _w, 'REPLACE')
_vg = ob_teamcolor.vertex_groups.new(name='Bone.001')
for _i, _w in zip([0, 1, 2, 3, 4, 5, 6, 7, 8, 9, 12, 13, 14, 15, 16, 17, 18, 19, 20, 21, 22, 23, 26, 27, 28, 29, 30, 31, 32, 33, 34, 35, 37, 39, 40, 41, 42, 43], [0.7402, 0.695, 0.7599, 0.712, 0.7488, 0.8377, 0.1583, 0.1625, 0.8339, 0.7795, 0.7938, 0.7898, 0.202, 0.1563, 0.7852, 0.7538, 0.1234, 0.3086, 0.2903, 0.2218, 0.1401, 0.2022, 0.7702, 0.7501, 0.1757, 0.1389, 0.7355, 0.7421, 0.2635, 0.2177, 0.7372, 0.6836, 0.3224, 0.03988, 0.05664, 0.01819, 0.05836, 0.02792]): _vg.add([_i], _w, 'REPLACE')
_vg = ob_teamcolor.vertex_groups.new(name='Chest')
for _i, _w in zip([1, 3, 5, 6, 7, 8, 10, 11, 13, 14, 15, 16, 25, 27, 28, 29, 30, 35, 36, 39, 40, 41, 42, 43, 44], [0.04069, 0.07928, 0.06395, 0.5773, 0.6847, 0.0912, 0.05071, 0.187, 0.1122, 0.56, 0.4162, 0.07131, 0.06298, 0.0994, 0.3753, 0.1662, 0.05467, 0.04587, 0.009856, 0.4904, 0.6949, 0.1645, 0.5184, 0.1603, 0.05878]): _vg.add([_i], _w, 'REPLACE')
_vg = ob_teamcolor.vertex_groups.new(name='Neck')
for _i, _w in zip([6, 7, 10, 11, 24, 25, 36, 38, 39, 40, 41, 42], [0.02088, 0.0101, 0.2355, 0.163, 0.05009, 0.02623, 0.3329, 0.0611, 0.1393, 0.08198, 0.06076, 0.04588]): _vg.add([_i], _w, 'REPLACE')
_vg = ob_teamcolor.vertex_groups.new(name='Head')
for _i, _w in zip([36], [0.02253]): _vg.add([_i], _w, 'REPLACE')
_vg = ob_teamcolor.vertex_groups.new(name='Shoulder.L')
for _i, _w in zip([0, 1, 3, 5, 6, 7, 8, 10, 11, 13, 14, 15, 16, 24, 25, 27, 28, 29, 30, 34, 35, 36, 38, 39, 40, 41, 42, 43, 44], [0.01223, 0.1748, 0.1296, 0.02804, 0.2022, 0.09734, 0.003032, 0.3665, 0.6, 0.04562, 0.1732, 0.3594, 0.08487, 0.9039, 0.856, 0.08564, 0.3276, 0.5827, 0.137, 0.01444, 0.1772, 0.3952, 0.9039, 0.3046, 0.1455, 0.6262, 0.3377, 0.689, 0.8611]): _vg.add([_i], _w, 'REPLACE')
_vg = ob_teamcolor.vertex_groups.new(name='Upper_Arm.L')
for _i, _w in zip([1, 3, 14, 15, 25, 27, 28, 29, 30, 35, 42, 43, 44], [0.04751, 0.03691, 0.02969, 0.031, 0.007535, 0.003915, 0.0, 0.09186, 0.0118, 0.05512, 0.01159, 0.0904, 0.01871]): _vg.add([_i], _w, 'REPLACE')
_vg = ob_teamcolor.vertex_groups.new(name='Lower_Arm.L')
_vg = ob_teamcolor.vertex_groups.new(name='Hand.L')
_vg = ob_teamcolor.vertex_groups.new(name='Finger_Up.L')
_vg = ob_teamcolor.vertex_groups.new(name='Finger_Low.L')
_vg = ob_teamcolor.vertex_groups.new(name='Thump_Up.L')
_vg = ob_teamcolor.vertex_groups.new(name='Thump_Low.L')
_vg = ob_teamcolor.vertex_groups.new(name='Shoulder.R')
_vg = ob_teamcolor.vertex_groups.new(name='Upper_Arm.R')
_vg = ob_teamcolor.vertex_groups.new(name='Lower_Arm.R')
_vg = ob_teamcolor.vertex_groups.new(name='Hand.R')
_vg = ob_teamcolor.vertex_groups.new(name='Finger_Up.R')
_vg = ob_teamcolor.vertex_groups.new(name='Finger_Low.R')
_vg = ob_teamcolor.vertex_groups.new(name='Thump_Up.R')
_vg = ob_teamcolor.vertex_groups.new(name='Thump_Low.R')
_vg = ob_teamcolor.vertex_groups.new(name='Upper_Leg.L')
for _i, _w in zip([0, 2, 4, 9, 12, 16, 17, 18, 19, 20, 21, 22, 23, 26, 31, 32, 33, 34, 37], [0.01113, 0.06162, 0.0, 0.0, 0.04559, 0.008309, 0.0, 0.0, 0.0, 0.01172, 0.09879, 0.0, 0.07678, 0.05762, 0.0, 0.02559, 0.01641, 0.06644, 0.03897]): _vg.add([_i], _w, 'REPLACE')
_vg = ob_teamcolor.vertex_groups.new(name='Lower_Leg.L')
_vg = ob_teamcolor.vertex_groups.new(name='Foot.L')
_vg = ob_teamcolor.vertex_groups.new(name='Toes.L')
_vg = ob_teamcolor.vertex_groups.new(name='Upper_Leg.R')
for _i, _w in zip([4, 9, 18, 21], [0.0, 0.0, 0.0, 0.09879]): _vg.add([_i], _w, 'REPLACE')
_vg = ob_teamcolor.vertex_groups.new(name='Lower_Leg.R')
_vg = ob_teamcolor.vertex_groups.new(name='Foot.R')
_vg = ob_teamcolor.vertex_groups.new(name='Toes.R')
_m = ob_teamcolor.modifiers.new('Mirror', 'MIRROR')
_m.use_clip = True
_m = ob_teamcolor.modifiers.new('Armature', 'ARMATURE')
_m.object = ob_armature
_m = ob_teamcolor.modifiers.new('Solidify', 'SOLIDIFY')
_m.thickness = 0.001
_m.nonmanifold_thickness_mode = 'FIXED'
_m.nonmanifold_merge_threshold = 0.0003
ob_hair.parent = ob_armature
ob_hair.location = (0.0, 0.0, 0.0)
ob_hair.scale = (0.1122, 0.1122, 0.1122)
ob_hair.lock_rotations_4d = False
ob_hair.empty_display_type = 'ARROWS'
ob_hair.lineart.crease_threshold = 0.0
_vg = ob_hair.vertex_groups.new(name='Hips')
_vg = ob_hair.vertex_groups.new(name='Bone.001')
_vg = ob_hair.vertex_groups.new(name='Chest')
_vg = ob_hair.vertex_groups.new(name='Neck')
for _i, _w in zip([5, 7, 9, 11, 17, 18, 20, 22, 24, 26, 27, 33, 35, 37, 39, 48, 49, 51, 52, 55, 57, 59, 60, 61, 65], [0.07526, 0.07317, 0.06636, 0.2642, 0.02586, 0.008252, 0.008032, 0.1442, 0.006547, 0.03829, 0.01021, 0.07526, 0.07317, 0.06636, 0.2642, 0.02586, 0.008252, 0.008032, 0.09009, 0.1442, 0.006547, 0.03829, 0.01021, 0.276, 0.01402]): _vg.add([_i], _w, 'REPLACE')
_vg = ob_hair.vertex_groups.new(name='Head')
for _i, _w in zip([0, 1, 2, 3, 4, 5, 6, 7, 8, 9, 10, 11, 12, 13, 14, 15, 16, 17, 18, 19, 20, 21, 22, 23, 24, 25, 26, 27, 28, 29, 30, 31, 32, 33, 34, 35, 36, 37, 38, 39, 40, 41, 42, 43, 44, 45, 46, 47, 48, 49, 50, 51, 52, 53, 54, 55, 56, 57, 58, 59, 60, 61, 62, 63, 64, 65], [0.9843, 0.984, 0.9964, 0.9963, 0.9807, 0.9183, 0.9859, 0.9195, 0.9919, 0.9271, 0.9925, 0.7058, 0.9845, 0.993, 0.9799, 0.9907, 0.998, 0.9595, 0.9684, 0.9864, 0.9682, 0.9891, 0.8404, 0.9908, 0.969, 0.9941, 0.9533, 0.9675, 0.9843, 0.984, 0.9964, 0.9963, 0.9807, 0.9183, 0.9859, 0.9195, 0.9919, 0.9271, 0.9925, 0.7058, 0.9845, 0.993, 0.9799, 0.9907, 0.9973, 0.9968, 0.998, 0.9806, 0.9595, 0.9684, 0.9864, 0.9682, 0.9012, 0.9832, 0.9891, 0.8404, 0.9908, 0.969, 0.9941, 0.9533, 0.9675, 0.6981, 0.9917, 0.9907, 0.9993, 0.9649]): _vg.add([_i], _w, 'REPLACE')
_vg = ob_hair.vertex_groups.new(name='Shoulder.L')
for _i, _w in zip([11], [0.001789]): _vg.add([_i], _w, 'REPLACE')
_vg = ob_hair.vertex_groups.new(name='Upper_Arm.L')
_vg = ob_hair.vertex_groups.new(name='Lower_Arm.L')
_vg = ob_hair.vertex_groups.new(name='Hand.L')
_vg = ob_hair.vertex_groups.new(name='Finger_Up.L')
_vg = ob_hair.vertex_groups.new(name='Finger_Low.L')
_vg = ob_hair.vertex_groups.new(name='Thump_Up.L')
_vg = ob_hair.vertex_groups.new(name='Thump_Low.L')
_vg = ob_hair.vertex_groups.new(name='Shoulder.R')
for _i, _w in zip([39], [0.001789]): _vg.add([_i], _w, 'REPLACE')
_vg = ob_hair.vertex_groups.new(name='Upper_Arm.R')
_vg = ob_hair.vertex_groups.new(name='Lower_Arm.R')
_vg = ob_hair.vertex_groups.new(name='Hand.R')
_vg = ob_hair.vertex_groups.new(name='Finger_Up.R')
_vg = ob_hair.vertex_groups.new(name='Finger_Low.R')
_vg = ob_hair.vertex_groups.new(name='Thump_Up.R')
_vg = ob_hair.vertex_groups.new(name='Thump_Low.R')
_vg = ob_hair.vertex_groups.new(name='Upper_Leg.L')
_vg = ob_hair.vertex_groups.new(name='Lower_Leg.L')
_vg = ob_hair.vertex_groups.new(name='Foot.L')
_vg = ob_hair.vertex_groups.new(name='Toes.L')
_vg = ob_hair.vertex_groups.new(name='Upper_Leg.R')
_vg = ob_hair.vertex_groups.new(name='Lower_Leg.R')
_vg = ob_hair.vertex_groups.new(name='Foot.R')
_vg = ob_hair.vertex_groups.new(name='Toes.R')
_m = ob_hair.modifiers.new('Armature', 'ARMATURE')
_m.object = ob_armature
_m = ob_hair.modifiers.new('Solidify', 'SOLIDIFY')
_m.thickness = -0.067
_m.nonmanifold_thickness_mode = 'FIXED'
_m.nonmanifold_merge_threshold = 0.0003
ob_teamcolor2.parent = ob_armature
ob_teamcolor2.location = (0.0, 0.0, 0.0)
ob_teamcolor2.scale = (0.1122, 0.1122, 0.1122)
ob_teamcolor2.lock_rotations_4d = False
ob_teamcolor2.empty_display_type = 'ARROWS'
ob_teamcolor2.lineart.crease_threshold = 0.0
ob_teamcolor2.use_mesh_mirror_x = True
_vg = ob_teamcolor2.vertex_groups.new(name='Hips')
_vg = ob_teamcolor2.vertex_groups.new(name='Bone.001')
_vg = ob_teamcolor2.vertex_groups.new(name='Chest')
for _i, _w in zip([1, 7, 13, 16], [0.06298, 0.03149, 0.01574, 0.007872]): _vg.add([_i], _w, 'REPLACE')
_vg = ob_teamcolor2.vertex_groups.new(name='Neck')
for _i, _w in zip([0, 1, 2, 6, 7, 8, 12, 13, 14, 15, 16, 17], [0.05009, 0.02623, 0.0611, 0.02505, 0.01312, 0.03055, 0.01527, 0.006558, 0.01252, 0.007637, 0.003279, 0.006262]): _vg.add([_i], _w, 'REPLACE')
_vg = ob_teamcolor2.vertex_groups.new(name='Head')
_vg = ob_teamcolor2.vertex_groups.new(name='Shoulder.L')
for _i, _w in zip([0, 1, 2, 6, 7, 8, 9, 10, 11, 12, 13, 14, 15, 16, 17, 18, 19, 20, 21, 22, 23, 24, 25, 26, 27, 28, 29], [0.9039, 0.856, 0.9039, 0.9144, 0.8526, 0.9116, 0.4623, 0.5195, 0.4965, 0.7041, 0.6575, 0.717, 0.6003, 0.5599, 0.6182, 0.3168, 0.2689, 0.2851, 0.03683, 0.03776, 0.05705, 0.1533, 0.161, 0.1869, 0.09555, 0.0989, 0.122]): _vg.add([_i], _w, 'REPLACE')
_vg = ob_teamcolor2.vertex_groups.new(name='Upper_Arm.L')
for _i, _w in zip([1, 3, 4, 5, 6, 7, 8, 9, 10, 11, 12, 13, 14, 15, 16, 17, 18, 19, 20, 21, 22, 23, 24, 25, 26, 27, 28, 29], [0.007535, 0.9705, 0.9789, 0.9769, 0.02738, 0.06803, 0.03271, 0.5243, 0.4673, 0.4941, 0.2634, 0.2962, 0.2473, 0.3788, 0.4102, 0.3573, 0.6736, 0.7222, 0.7085, 0.9467, 0.9495, 0.9284, 0.8358, 0.8276, 0.801, 0.8927, 0.8871, 0.8647]): _vg.add([_i], _w, 'REPLACE')
_vg = ob_teamcolor2.vertex_groups.new(name='Lower_Arm.L')
for _i, _w in zip([3, 21, 25, 28], [0.001952, 0.0009762, 0.0004881, 0.0007321]): _vg.add([_i], _w, 'REPLACE')
_vg = ob_teamcolor2.vertex_groups.new(name='Hand.L')
_vg = ob_teamcolor2.vertex_groups.new(name='Finger_Up.L')
_vg = ob_teamcolor2.vertex_groups.new(name='Finger_Low.L')
_vg = ob_teamcolor2.vertex_groups.new(name='Thump_Up.L')
_vg = ob_teamcolor2.vertex_groups.new(name='Thump_Low.L')
_vg = ob_teamcolor2.vertex_groups.new(name='Shoulder.R')
_vg = ob_teamcolor2.vertex_groups.new(name='Upper_Arm.R')
_vg = ob_teamcolor2.vertex_groups.new(name='Lower_Arm.R')
_vg = ob_teamcolor2.vertex_groups.new(name='Hand.R')
_vg = ob_teamcolor2.vertex_groups.new(name='Finger_Up.R')
_vg = ob_teamcolor2.vertex_groups.new(name='Finger_Low.R')
_vg = ob_teamcolor2.vertex_groups.new(name='Thump_Up.R')
_vg = ob_teamcolor2.vertex_groups.new(name='Thump_Low.R')
_vg = ob_teamcolor2.vertex_groups.new(name='Upper_Leg.L')
_vg = ob_teamcolor2.vertex_groups.new(name='Lower_Leg.L')
_vg = ob_teamcolor2.vertex_groups.new(name='Foot.L')
_vg = ob_teamcolor2.vertex_groups.new(name='Toes.L')
_vg = ob_teamcolor2.vertex_groups.new(name='Upper_Leg.R')
_vg = ob_teamcolor2.vertex_groups.new(name='Lower_Leg.R')
_vg = ob_teamcolor2.vertex_groups.new(name='Foot.R')
_vg = ob_teamcolor2.vertex_groups.new(name='Toes.R')
_m = ob_teamcolor2.modifiers.new('Mirror', 'MIRROR')
_m.use_clip = True
_m = ob_teamcolor2.modifiers.new('Armature', 'ARMATURE')
_m.object = ob_armature
ob_legging.parent = ob_armature
ob_legging.location = (0.0, 0.0, 0.0)
ob_legging.scale = (0.1122, 0.1122, 0.1122)
ob_legging.lock_rotations_4d = False
ob_legging.empty_display_type = 'ARROWS'
ob_legging.lineart.crease_threshold = 0.0
ob_legging.use_mesh_mirror_x = True
_vg = ob_legging.vertex_groups.new(name='Hips')
_vg = ob_legging.vertex_groups.new(name='Bone.001')
_vg = ob_legging.vertex_groups.new(name='Chest')
_vg = ob_legging.vertex_groups.new(name='Neck')
_vg = ob_legging.vertex_groups.new(name='Head')
_vg = ob_legging.vertex_groups.new(name='Shoulder.L')
_vg = ob_legging.vertex_groups.new(name='Upper_Arm.L')
_vg = ob_legging.vertex_groups.new(name='Lower_Arm.L')
_vg = ob_legging.vertex_groups.new(name='Hand.L')
_vg = ob_legging.vertex_groups.new(name='Finger_Up.L')
_vg = ob_legging.vertex_groups.new(name='Finger_Low.L')
_vg = ob_legging.vertex_groups.new(name='Thump_Up.L')
_vg = ob_legging.vertex_groups.new(name='Thump_Low.L')
_vg = ob_legging.vertex_groups.new(name='Shoulder.R')
_vg = ob_legging.vertex_groups.new(name='Upper_Arm.R')
_vg = ob_legging.vertex_groups.new(name='Lower_Arm.R')
_vg = ob_legging.vertex_groups.new(name='Hand.R')
_vg = ob_legging.vertex_groups.new(name='Finger_Up.R')
_vg = ob_legging.vertex_groups.new(name='Finger_Low.R')
_vg = ob_legging.vertex_groups.new(name='Thump_Up.R')
_vg = ob_legging.vertex_groups.new(name='Thump_Low.R')
_vg = ob_legging.vertex_groups.new(name='Upper_Leg.L')
for _i, _w in zip([4, 5, 6, 7, 13, 14, 19, 20], [0.4325, 0.4684, 0.4456, 0.5629, 0.5114, 0.4538, 0.4997, 0.3826]): _vg.add([_i], _w, 'REPLACE')
_vg = ob_legging.vertex_groups.new(name='Lower_Leg.L')
for _i, _w in zip([0, 1, 2, 3, 4, 5, 6, 7, 8, 9, 10, 11, 12, 13, 14, 15, 16, 17, 18, 19, 20, 21, 22, 23], [0.9809, 0.9724, 0.9792, 0.9579, 0.9247, 0.9316, 0.9451, 0.905, 0.9978, 0.9981, 0.997, 0.9819, 0.9713, 0.9117, 0.9462, 0.9972, 0.999, 0.9729, 0.9679, 0.9003, 0.9361, 0.997, 0.9984, 0.9988]): _vg.add([_i], _w, 'REPLACE')
_vg = ob_legging.vertex_groups.new(name='Foot.L')
for _i, _w in zip([1, 3, 12, 17, 18], [0.004349, 0.03179, 0.006183, 0.00361, 0.01336]): _vg.add([_i], _w, 'REPLACE')
_vg = ob_legging.vertex_groups.new(name='Toes.L')
_vg = ob_legging.vertex_groups.new(name='Upper_Leg.R')
_vg = ob_legging.vertex_groups.new(name='Lower_Leg.R')
_vg = ob_legging.vertex_groups.new(name='Foot.R')
_vg = ob_legging.vertex_groups.new(name='Toes.R')
_m = ob_legging.modifiers.new('Mirror', 'MIRROR')
_m.use_clip = True
_m = ob_legging.modifiers.new('Armature', 'ARMATURE')
_m.object = ob_armature
ob_shoes.parent = ob_armature
ob_shoes.location = (0.0, 0.0, 0.0)
ob_shoes.scale = (0.1122, 0.1122, 0.1122)
ob_shoes.lock_rotations_4d = False
ob_shoes.empty_display_type = 'ARROWS'
ob_shoes.lineart.crease_threshold = 0.0
ob_shoes.use_mesh_mirror_x = True
_vg = ob_shoes.vertex_groups.new(name='Hips')
_vg = ob_shoes.vertex_groups.new(name='Bone.001')
_vg = ob_shoes.vertex_groups.new(name='Chest')
_vg = ob_shoes.vertex_groups.new(name='Neck')
_vg = ob_shoes.vertex_groups.new(name='Head')
_vg = ob_shoes.vertex_groups.new(name='Shoulder.L')
_vg = ob_shoes.vertex_groups.new(name='Upper_Arm.L')
_vg = ob_shoes.vertex_groups.new(name='Lower_Arm.L')
_vg = ob_shoes.vertex_groups.new(name='Hand.L')
_vg = ob_shoes.vertex_groups.new(name='Finger_Up.L')
_vg = ob_shoes.vertex_groups.new(name='Finger_Low.L')
_vg = ob_shoes.vertex_groups.new(name='Thump_Up.L')
_vg = ob_shoes.vertex_groups.new(name='Thump_Low.L')
_vg = ob_shoes.vertex_groups.new(name='Shoulder.R')
_vg = ob_shoes.vertex_groups.new(name='Upper_Arm.R')
_vg = ob_shoes.vertex_groups.new(name='Lower_Arm.R')
_vg = ob_shoes.vertex_groups.new(name='Hand.R')
_vg = ob_shoes.vertex_groups.new(name='Finger_Up.R')
_vg = ob_shoes.vertex_groups.new(name='Finger_Low.R')
_vg = ob_shoes.vertex_groups.new(name='Thump_Up.R')
_vg = ob_shoes.vertex_groups.new(name='Thump_Low.R')
_vg = ob_shoes.vertex_groups.new(name='Upper_Leg.L')
_vg = ob_shoes.vertex_groups.new(name='Lower_Leg.L')
for _i, _w in zip([0, 1, 2, 3, 4, 5, 6, 7, 10, 11, 14, 15, 17, 19, 20, 21, 22, 23, 24, 25, 30, 32, 33, 37, 38, 40], [0.9809, 0.9724, 0.9792, 0.9579, 0.9819, 0.9713, 0.9729, 0.9679, 0.2596, 0.4687, 0.2594, 0.4675, 0.05958, 0.01889, 0.169, 0.07499, 0.0815, 0.1399, 0.2611, 0.4828, 0.07447, 0.3384, 0.3421, 0.08404, 0.09731, 0.3597]): _vg.add([_i], _w, 'REPLACE')
_vg = ob_shoes.vertex_groups.new(name='Foot.L')
for _i, _w in zip([1, 3, 5, 6, 7, 8, 9, 10, 11, 12, 13, 14, 15, 16, 17, 18, 19, 20, 21, 22, 23, 24, 25, 28, 29, 30, 31, 32, 33, 34, 35, 36, 37, 38, 40, 41, 42, 43, 44, 46, 47, 48], [0.004349, 0.03179, 0.006183, 0.00361, 0.01336, 0.03125, 0.02589, 0.7297, 0.5288, 0.02916, 0.02023, 0.7297, 0.5306, 0.8444, 0.9037, 0.8549, 0.9444, 0.822, 0.8957, 0.8883, 0.8547, 0.7296, 0.5154, 0.9602, 0.9012, 0.901, 0.02459, 0.6538, 0.6504, 0.01978, 0.8525, 0.8347, 0.8899, 0.8745, 0.634, 0.1179, 0.1112, 0.112, 0.118, 0.000502, 0.109, 0.1082]): _vg.add([_i], _w, 'REPLACE')
_vg = ob_shoes.vertex_groups.new(name='Toes.L')
for _i, _w in zip([8, 9, 12, 13, 16, 17, 18, 21, 22, 26, 27, 29, 31, 34, 35, 36, 37, 38, 39, 41, 42, 43, 44, 45, 46, 47, 48], [0.9584, 0.9608, 0.9597, 0.9642, 0.1382, 0.02346, 0.1322, 0.008552, 0.01046, 0.999, 0.9989, 0.09035, 0.9617, 0.9645, 0.1333, 0.1434, 0.002036, 0.006298, 0.9993, 0.8798, 0.8865, 0.883, 0.8801, 0.9909, 0.9744, 0.8892, 0.8899]): _vg.add([_i], _w, 'REPLACE')
_vg = ob_shoes.vertex_groups.new(name='Upper_Leg.R')
_vg = ob_shoes.vertex_groups.new(name='Lower_Leg.R')
_vg = ob_shoes.vertex_groups.new(name='Foot.R')
_vg = ob_shoes.vertex_groups.new(name='Toes.R')
_m = ob_shoes.modifiers.new('Mirror', 'MIRROR')
_m.use_clip = True
_m = ob_shoes.modifiers.new('Armature', 'ARMATURE')
_m.object = ob_armature
ob_sphere.parent = ob_armature
ob_sphere.matrix_parent_inverse = Matrix(((0.2, -1.483e-09, -1.483e-10, 1.271e-09), (1.547e-15, -0.0199, 0.199, -1.806), (-1.49e-09, -0.199, -0.0199, 0.1705), (0.0, 0.0, 0.0, 1.0)))
ob_sphere.location = (0.0, 0.0, 8.673)
ob_sphere.lineart.crease_threshold = 0.0
_m = ob_sphere.modifiers.new('Mirror', 'MIRROR')
_m.use_clip = True
_m = ob_sphere.modifiers.new('Solidify', 'SOLIDIFY')
_m.thickness = -0.02
_m.nonmanifold_thickness_mode = 'FIXED'
_m.nonmanifold_merge_threshold = 0.0003
ob_lance.parent = ob_armature
ob_lance.matrix_parent_inverse = Matrix(((-0.1451, -0.132, 0.03906, -0.5038), (0.1246, -0.15, -0.04432, 0.307), (0.05856, -0.007808, 0.1911, -0.7367), (0.0, 0.0, 0.0, 1.0)))
ob_lance.location = (-1.828, -0.5367, 4.398)
ob_lance.rotation_euler = (1.327, -6.597e-08, -5.157e-08)
ob_lance.scale = (0.1125, 0.1125, 0.5906)
ob_lance.lineart.crease_threshold = 0.0

# ---- collection membership
col_collection_1.objects.link(ob_armature)
col_collection_1.objects.link(ob_body)
col_collection_1.objects.link(ob_lamp)
col_collection_1.objects.link(ob_camera)
col_collection_2.objects.link(ob_shirt)
col_collection_3.objects.link(ob_pants)
col_collection_4.objects.link(ob_teamcolor)
col_collection_5.objects.link(ob_hair)
col_collection_11.objects.link(ob_teamcolor2)
col_collection_12.objects.link(ob_legging)
col_collection_13.objects.link(ob_shoes)
col_collection_14.objects.link(ob_sphere)
col_collection_15.objects.link(ob_lance)

# ---- scene / render settings (as saved in the file)
scene.camera = ob_camera
scene.frame_start = 1; scene.frame_end = 280; scene.frame_set(1)
scene.render.engine = 'BLENDER_EEVEE_NEXT'
scene.render.resolution_percentage = 50
scene.render.dither_intensity = 0.0
scene.cycles.use_denoising = False
scene.cycles.samples = 128
scene.cycles.sampling_pattern = 'TABULATED_SOBOL'
scene.cycles.use_adaptive_sampling = False
scene.cycles.use_light_tree = False
scene.cycles.blur_glossy = 0.0
scene.cycles.sample_clamp_indirect = 0.0
scene.view_settings.view_transform = 'Standard'
bpy.context.view_layer.update()
